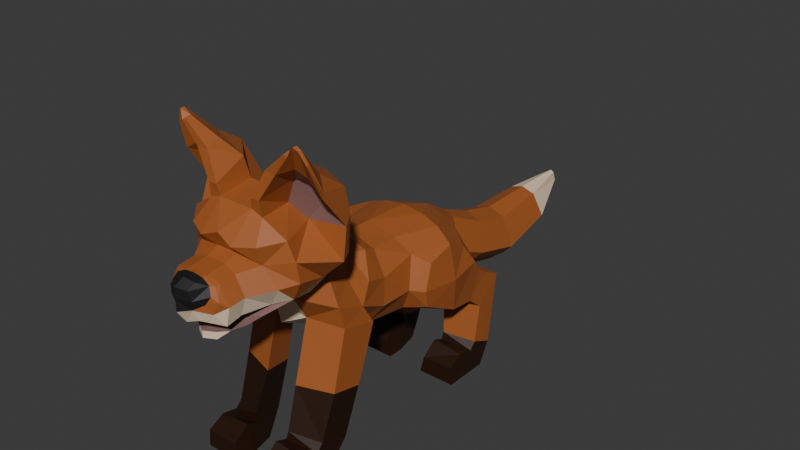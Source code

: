 # Source: fox.blend  (saved by Blender 4.2.66; exported with 4.5.12 LTS)
import bpy
from mathutils import Matrix  # noqa: F401  (used for matrix-valued properties, if any)

bpy.ops.wm.read_factory_settings(use_empty=True)
scene = bpy.context.scene
scene.name = 'Scene'

# ---- collections
col_collection = bpy.data.collections.new('Collection'); scene.collection.children.link(col_collection)

# ---- materials (node trees are filled in below, after node groups)
mat_dark = bpy.data.materials.new('Dark')
mat_dark.diffuse_color = (0.03741, 0.03741, 0.03741, 1.0)
mat_dark.roughness = 0.6
mat_material = bpy.data.materials.new('Material')
mat_material.alpha_threshold = 0.0
mat_material.roughness = 0.5
mat_material.line_color = (0.0, 0.0, 0.0, 1.0)
mat_light = bpy.data.materials.new('Light')
mat_light.diffuse_color = (0.8, 0.5921, 0.4262, 1.0)
mat_light.roughness = 0.6
mat_nose = bpy.data.materials.new('Nose')
mat_nose.diffuse_color = (0.008076, 0.008076, 0.008076, 1.0)
mat_nose.roughness = 0.6
mat_pads = bpy.data.materials.new('Pads')
mat_pads.diffuse_color = (0.233, 0.1036, 0.1446, 1.0)
mat_pads.roughness = 0.6

# ---- material node trees
mat_dark.use_nodes = True; mat_dark.node_tree.nodes.clear()
_N = mat_dark.node_tree.nodes; _L = mat_dark.node_tree.links
n0 = _N.new('ShaderNodeBsdfPrincipled'); n0.name = 'Principled BSDF'; n0.location = (0, 300)
n0.inputs[0].default_value = (0.3845, 0.1064, 0.02078, 1.0)
n0.inputs[2].default_value = 0.6
n0.inputs[5].default_value = (0.0, 0.0, 1.0)
n0.inputs[27].default_value = (0.0, 0.0, 0.0, 1.0)
n0.inputs[28].default_value = 1.0
n1 = _N.new('ShaderNodeOutputMaterial'); n1.name = 'Material Output'; n1.location = (300, 300)
_L.new(n0.outputs[0], n1.inputs[0])
n1.is_active_output = True
mat_material.use_nodes = True; mat_material.node_tree.nodes.clear()
_N = mat_material.node_tree.nodes; _L = mat_material.node_tree.links
n0 = _N.new('ShaderNodeOutputMaterial'); n0.name = 'Material Output'; n0.location = (300, 300)
n1 = _N.new('ShaderNodeBsdfPrincipled'); n1.name = 'Principled BSDF'; n1.location = (10, 300)
n1.inputs[0].default_value = (0.02317, 0.007804, 0.001832, 1.0)
n1.inputs[3].default_value = 1.45
_L.new(n1.outputs[0], n0.inputs[0])
n0.is_active_output = True
mat_light.use_nodes = True; mat_light.node_tree.nodes.clear()
_N = mat_light.node_tree.nodes; _L = mat_light.node_tree.links
n0 = _N.new('ShaderNodeBsdfPrincipled'); n0.name = 'Principled BSDF'; n0.location = (0, 300)
n0.inputs[0].default_value = (0.8, 0.6407, 0.4571, 1.0)
n0.inputs[2].default_value = 0.6
n0.inputs[5].default_value = (0.0, 0.0, 1.0)
n0.inputs[27].default_value = (0.0, 0.0, 0.0, 1.0)
n0.inputs[28].default_value = 1.0
n1 = _N.new('ShaderNodeOutputMaterial'); n1.name = 'Material Output'; n1.location = (300, 300)
_L.new(n0.outputs[0], n1.inputs[0])
n1.is_active_output = True
mat_nose.use_nodes = True; mat_nose.node_tree.nodes.clear()
_N = mat_nose.node_tree.nodes; _L = mat_nose.node_tree.links
n0 = _N.new('ShaderNodeBsdfPrincipled'); n0.name = 'Principled BSDF'; n0.location = (0, 300)
n0.inputs[0].default_value = (0.008076, 0.008076, 0.008076, 1.0)
n0.inputs[2].default_value = 0.6
n0.inputs[5].default_value = (0.0, 0.0, 1.0)
n0.inputs[27].default_value = (0.0, 0.0, 0.0, 1.0)
n0.inputs[28].default_value = 1.0
n1 = _N.new('ShaderNodeOutputMaterial'); n1.name = 'Material Output'; n1.location = (300, 300)
_L.new(n0.outputs[0], n1.inputs[0])
n1.is_active_output = True
mat_pads.use_nodes = True; mat_pads.node_tree.nodes.clear()
_N = mat_pads.node_tree.nodes; _L = mat_pads.node_tree.links
n0 = _N.new('ShaderNodeBsdfPrincipled'); n0.name = 'Principled BSDF'; n0.location = (0, 300)
n0.inputs[0].default_value = (0.2328, 0.1252, 0.1177, 1.0)
n0.inputs[2].default_value = 0.6
n0.inputs[5].default_value = (0.0, 0.0, 1.0)
n0.inputs[27].default_value = (0.0, 0.0, 0.0, 1.0)
n0.inputs[28].default_value = 1.0
n1 = _N.new('ShaderNodeOutputMaterial'); n1.name = 'Material Output'; n1.location = (300, 300)
_L.new(n0.outputs[0], n1.inputs[0])
n1.is_active_output = True

# ---- world
world_world = bpy.data.worlds.new('World'); scene.world = world_world
world_world.use_nodes = True; world_world.node_tree.nodes.clear()
_N = world_world.node_tree.nodes; _L = world_world.node_tree.links
n0 = _N.new('ShaderNodeOutputWorld'); n0.name = 'World Output'; n0.location = (300, 300)
n1 = _N.new('ShaderNodeBackground'); n1.name = 'Background'; n1.location = (10, 300)
n1.inputs[0].default_value = (0.05088, 0.05088, 0.05088, 1.0)
_L.new(n1.outputs[0], n0.inputs[0])
n0.is_active_output = True
world_world.color = (0.05088, 0.05088, 0.05088)
world_world.sun_shadow_jitter_overblur = 0.0

# ---- meshes
me_cube_001 = bpy.data.meshes.new('Cube.001')
me_cube_001.from_pydata([(1.23, -18.0, 27.38), (0.0, -19.01, 29.57), (0.0, -18.0, 27.38), (1.287, -14.21, 19.9), (0.0, -12.41, 19.74), (2.914, -12.41, 20.34), (2.072, -19.34, 28.79), (2.17, -16.47, 31.76), (0.0, -19.01, 29.57), (4.384, -18.28, 29.04), (3.582, -16.47, 31.26), (2.072, -19.34, 28.79), (4.278, -17.53, 26.83), (2.072, -19.34, 28.79), (1.23, -18.0, 27.38), (6.035, -15.31, 22.79), (7.159, -12.41, 24.42), (7.315, -15.59, 25.1), (4.278, -17.53, 26.83), (6.323, -16.06, 29.5), (4.384, -18.28, 29.04), (7.159, -12.41, 24.42), (5.183, -9.639, 22.8), (5.852, -9.639, 24.89), (1.287, -14.21, 19.9), (5.31, -12.41, 22.01), (6.035, -15.31, 22.79), (2.17, -12.41, 32.27), (2.754, -9.639, 30.75), (0.0, -9.639, 31.26), (5.31, -12.41, 22.01), (2.914, -12.41, 20.34), (5.183, -9.639, 22.8), (4.278, -17.53, 26.83), (7.315, -15.59, 25.1), (7.158, -15.86, 27.41), (4.747, -9.639, 29.3), (4.119, -7.515, 26.72), (3.509, -7.931, 28.48), (2.754, -9.639, 30.75), (3.509, -7.931, 28.48), (2.052, -7.931, 29.36), (0.0, -9.639, 31.26), (2.052, -7.931, 29.36), (0.0, -7.931, 29.58), (0.0, -12.41, 19.74), (2.142, -9.886, 16.6), (2.914, -12.41, 20.34), (2.914, -12.41, 20.34), (6.287, -9.316, 19.05), (5.183, -9.639, 22.8), (5.852, -9.639, 24.89), (4.471, -8.192, 23.39), (4.119, -7.189, 25.75), (1.697, -7.189, 25.52), (4.119, -7.515, 26.72), (4.119, -7.189, 25.75), (1.573, -7.189, 26.96), (3.509, -7.931, 28.48), (4.119, -7.515, 26.72), (1.573, -7.189, 26.96), (0.0, -7.931, 29.58), (2.052, -7.931, 29.36), (2.981, -6.659, 24.29), (1.697, -7.189, 25.52), (4.119, -7.189, 25.75), (1.573, -7.189, 26.96), (0.0, -7.189, 25.52), (0.0, -7.189, 26.96), (5.852, -9.639, 24.89), (4.119, -7.515, 26.72), (9.264, -10.86, 27.21), (9.264, -10.86, 27.21), (7.159, -12.41, 24.42), (5.852, -9.639, 24.89), (2.142, -9.886, 16.6), (6.171, -5.517, 17.47), (6.287, -9.316, 19.05), (4.119, -7.189, 25.75), (4.471, -8.192, 23.39), (2.981, -6.659, 24.29), (3.125, -4.377, 22.37), (5.056, -6.662, 20.99), (6.171, -4.535, 20.06), (5.056, -6.662, 20.99), (6.171, -5.517, 17.47), (6.171, -4.535, 20.06), (3.972, -2.167, 13.09), (6.166, 2.112, 15.93), (5.903, -1.871, 15.73), (7.623, 4.068, 19.02), (8.329, 7.699, 15.63), (7.533, 7.552, 19.91), (7.52, 3.622, 13.65), (8.329, 7.699, 15.63), (7.738, 3.094, 15.9), (7.618, 8.398, 11.13), (7.572, 12.37, 15.73), (8.329, 7.699, 15.63), (4.309, 12.81, 18.77), (2.73, 14.72, 15.74), (1.653, 15.89, 18.27), (4.309, 13.92, 16.02), (2.854, 14.44, 14.62), (2.73, 14.72, 15.74), (8.329, 7.699, 15.63), (6.975, 10.85, 18.16), (7.533, 7.552, 19.91), (3.152, -6.356, 14.08), (6.464, -6.762, 8.368), (3.112, -7.905, 8.163), (6.287, -9.316, 19.05), (2.142, -9.886, 16.6), (6.464, -8.71, 16.38), (6.171, -5.517, 17.47), (6.464, -8.71, 16.38), (6.464, -4.259, 15.14), (6.464, -4.259, 15.14), (3.152, -6.356, 14.08), (6.171, -5.517, 17.47), (2.103, -11.91, 9.134), (6.231, -12.42, 3.838), (6.464, -10.57, 9.231), (6.464, -8.71, 16.38), (6.464, -6.762, 8.368), (6.464, -4.259, 15.14), (3.152, -6.356, 14.08), (2.103, -11.91, 9.134), (2.142, -9.886, 16.6), (2.142, -9.886, 16.6), (6.464, -10.57, 9.231), (6.464, -8.71, 16.38), (6.231, -12.42, 3.838), (6.454, -11.43, 0.1327), (6.231, -8.813, 2.592), (2.103, -11.91, 9.134), (2.908, -9.893, 2.966), (2.465, -13.68, 4.277), (3.112, -7.905, 8.163), (6.231, -8.813, 2.592), (2.908, -9.893, 2.966), (6.464, -10.57, 9.231), (6.231, -8.813, 2.592), (6.464, -6.762, 8.368), (2.237, -13.85, 3.249), (6.231, -15.25, 3.392), (6.231, -13.22, 2.935), (2.465, -13.68, 4.277), (6.231, -13.22, 2.935), (6.231, -12.42, 3.838), (2.908, -9.893, 2.966), (2.237, -13.85, 3.249), (2.465, -13.68, 4.277), (2.908, -9.893, 2.966), (6.454, -11.43, 0.1327), (2.393, -11.96, 0.1327), (6.454, -15.25, 0.1327), (1.684, -17.24, 0.1327), (1.684, -15.25, 0.1327), (2.237, -13.85, 3.249), (1.684, -15.25, 0.1327), (2.237, -15.25, 3.864), (2.393, -11.96, 0.1327), (6.231, -13.22, 2.935), (6.454, -15.25, 0.1327), (6.454, -11.43, 0.1327), (2.237, -17.24, 2.36), (6.454, -17.24, 0.1327), (6.231, -17.24, 2.333), (6.454, -15.25, 0.1327), (6.231, -17.24, 2.333), (6.454, -17.24, 0.1327), (6.231, -15.25, 3.392), (2.237, -17.24, 2.36), (6.231, -17.24, 2.333), (1.684, -15.25, 0.1327), (2.237, -17.24, 2.36), (2.237, -15.25, 3.864), (7.618, 8.398, 11.13), (4.621, 2.866, 12.85), (3.253, 8.262, 10.14), (7.623, 4.068, 19.02), (6.166, 2.112, 15.93), (7.738, 3.094, 15.9), (7.52, 3.622, 13.65), (6.166, 2.112, 15.93), (4.621, 2.866, 12.85), (6.975, 10.85, 18.16), (4.993, 8.496, 21.03), (7.533, 7.552, 19.91), (7.618, 8.398, 11.13), (3.74, 13.72, 14.01), (7.303, 13.59, 14.06), (7.533, 7.552, 19.91), (5.421, 3.305, 19.74), (7.623, 4.068, 19.02), (7.572, 12.37, 15.73), (4.309, 12.81, 18.77), (6.975, 10.85, 18.16), (7.303, 13.59, 14.06), (4.309, 13.92, 16.02), (7.572, 12.37, 15.73), (7.193, 14.15, 8.77), (3.195, 12.45, 4.277), (6.96, 13.72, 3.838), (6.96, 16.47, 2.592), (6.96, 12.91, 2.935), (7.183, 14.71, 0.1327), (2.832, 12.81, 8.867), (3.637, 16.34, 2.966), (3.195, 12.45, 4.277), (7.193, 17.41, 11.87), (3.637, 16.34, 2.966), (3.841, 17.21, 12.07), (7.193, 14.15, 8.77), (6.96, 16.47, 2.592), (7.193, 17.41, 11.87), (2.966, 12.28, 3.249), (6.96, 10.89, 3.392), (6.96, 12.91, 2.935), (3.195, 12.45, 4.277), (6.96, 12.91, 2.935), (6.96, 13.72, 3.838), (3.637, 16.34, 2.966), (2.966, 12.28, 3.249), (3.195, 12.45, 4.277), (3.637, 16.34, 2.966), (7.183, 14.71, 0.1327), (3.123, 14.17, 0.1327), (7.183, 10.89, 0.1327), (2.413, 8.895, 0.1327), (2.413, 10.89, 0.1327), (2.966, 12.28, 3.249), (2.413, 10.89, 0.1327), (2.966, 10.89, 3.864), (3.123, 14.17, 0.1327), (6.96, 12.91, 2.935), (7.183, 10.89, 0.1327), (7.183, 14.71, 0.1327), (2.966, 8.895, 2.36), (7.183, 8.895, 0.1327), (6.96, 8.895, 2.333), (7.183, 10.89, 0.1327), (6.96, 8.895, 2.333), (7.183, 8.895, 0.1327), (6.96, 10.89, 3.392), (2.966, 8.895, 2.36), (6.96, 8.895, 2.333), (2.413, 10.89, 0.1327), (2.966, 8.895, 2.36), (2.966, 10.89, 3.864), (2.832, 12.81, 8.867), (7.193, 12.16, 10.39), (2.832, 12.52, 9.725), (2.832, 12.81, 8.867), (3.841, 15.42, 13.2), (3.841, 17.21, 12.07), (3.841, 17.21, 12.07), (7.193, 15.08, 13.02), (7.193, 17.41, 11.87), (7.193, 14.15, 8.77), (7.193, 15.08, 13.02), (7.193, 12.16, 10.39), (3.253, 8.262, 10.14), (7.193, 12.16, 10.39), (7.618, 8.398, 11.13), (7.193, 12.16, 10.39), (7.303, 13.59, 14.06), (7.618, 8.398, 11.13), (3.74, 13.72, 14.01), (7.193, 15.08, 13.02), (3.841, 15.42, 13.2), (3.74, 13.72, 14.01), (2.832, 12.52, 9.725), (3.253, 8.262, 10.14), (7.159, -12.41, 24.42), (7.158, -15.86, 27.41), (7.315, -15.59, 25.1), (2.73, 14.72, 15.74), (2.178, 20.59, 16.0), (1.653, 15.89, 18.27), (2.854, 14.44, 14.62), (3.684, 19.37, 12.6), (2.73, 14.72, 15.74), (2.463, 18.94, 11.39), (3.684, 25.77, 10.88), (3.684, 19.37, 12.6), (2.178, 25.78, 14.62), (2.979, 33.7, 12.07), (1.713, 33.27, 14.98), (3.684, 25.77, 10.88), (1.952, 33.86, 11.03), (2.979, 33.7, 12.07), (3.684, 19.37, 12.6), (2.178, 25.78, 14.62), (2.178, 20.59, 16.0), (-1.23, -18.0, 27.38), (-1.287, -14.21, 19.9), (0.0, -12.41, 19.74), (0.0, -14.21, 19.9), (-2.17, -16.47, 31.76), (-2.072, -19.34, 28.79), (0.0, -19.01, 29.57), (-3.582, -16.47, 31.26), (-4.384, -18.28, 29.04), (-2.072, -19.34, 28.79), (-2.072, -19.34, 28.79), (-4.278, -17.53, 26.83), (-1.23, -18.0, 27.38), (-7.159, -12.41, 24.42), (-6.035, -15.31, 22.79), (-7.315, -15.59, 25.1), (-4.278, -17.53, 26.83), (-6.323, -16.06, 29.5), (-7.158, -15.86, 27.41), (-7.159, -12.41, 24.42), (-5.183, -9.639, 22.8), (-5.31, -12.41, 22.01), (-5.31, -12.41, 22.01), (-1.287, -14.21, 19.9), (-6.035, -15.31, 22.79), (-2.17, -12.41, 32.27), (0.0, -9.639, 31.26), (-2.754, -9.639, 30.75), (-5.31, -12.41, 22.01), (-5.183, -9.639, 22.8), (-2.914, -12.41, 20.34), (-4.278, -17.53, 26.83), (-7.158, -15.86, 27.41), (-7.315, -15.59, 25.1), (-4.747, -9.639, 29.3), (-4.119, -7.515, 26.72), (-9.264, -10.86, 27.21), (-2.754, -9.639, 30.75), (-3.509, -7.931, 28.48), (-4.747, -9.639, 29.3), (0.0, -9.639, 31.26), (-2.052, -7.931, 29.36), (-2.754, -9.639, 30.75), (-2.142, -9.886, 16.6), (0.0, -12.41, 19.74), (-2.914, -12.41, 20.34), (-6.287, -9.316, 19.05), (-2.914, -12.41, 20.34), (-5.183, -9.639, 22.8), (-5.852, -9.639, 24.89), (-4.471, -8.192, 23.39), (-5.183, -9.639, 22.8), (-1.697, -7.189, 25.52), (-4.119, -7.515, 26.72), (-1.573, -7.189, 26.96), (-3.509, -7.931, 28.48), (-1.573, -7.189, 26.96), (-4.119, -7.515, 26.72), (-1.573, -7.189, 26.96), (0.0, -7.931, 29.58), (0.0, -7.189, 26.96), (-2.981, -6.659, 24.29), (-4.119, -7.189, 25.75), (-1.697, -7.189, 25.52), (-1.573, -7.189, 26.96), (-1.697, -7.189, 25.52), (-4.119, -7.515, 26.72), (-5.852, -9.639, 24.89), (-9.264, -10.86, 27.21), (-9.264, -10.86, 27.21), (-5.852, -9.639, 24.89), (-7.159, -12.41, 24.42), (-6.171, -5.517, 17.47), (-2.142, -9.886, 16.6), (-6.287, -9.316, 19.05), (-4.119, -7.189, 25.75), (-2.981, -6.659, 24.29), (-4.471, -8.192, 23.39), (-3.125, -4.377, 22.37), (-6.171, -4.535, 20.06), (-5.056, -6.662, 20.99), (-5.056, -6.662, 20.99), (-6.171, -5.517, 17.47), (-6.287, -9.316, 19.05), (-6.166, 2.112, 15.93), (-3.972, -2.167, 13.09), (-5.903, -1.871, 15.73), (-7.623, 4.068, 19.02), (-8.329, 7.699, 15.63), (-7.738, 3.094, 15.9), (-8.329, 7.699, 15.63), (-7.52, 3.622, 13.65), (-7.738, 3.094, 15.9), (-7.572, 12.37, 15.73), (-7.618, 8.398, 11.13), (-8.329, 7.699, 15.63), (-4.309, 12.81, 18.77), (-2.73, 14.72, 15.74), (-4.309, 13.92, 16.02), (-4.309, 13.92, 16.02), (-2.854, 14.44, 14.62), (-3.74, 13.72, 14.01), (-6.975, 10.85, 18.16), (-8.329, 7.699, 15.63), (-7.533, 7.552, 19.91), (-3.152, -6.356, 14.08), (-6.464, -6.762, 8.368), (-6.464, -4.259, 15.14), (-6.287, -9.316, 19.05), (-6.464, -8.71, 16.38), (-2.142, -9.886, 16.6), (-6.464, -8.71, 16.38), (-6.171, -5.517, 17.47), (-6.464, -4.259, 15.14), (-6.464, -4.259, 15.14), (-6.171, -5.517, 17.47), (-3.152, -6.356, 14.08), (-6.231, -12.42, 3.838), (-2.103, -11.91, 9.134), (-6.464, -10.57, 9.231), (-6.464, -6.762, 8.368), (-6.464, -8.71, 16.38), (-6.464, -4.259, 15.14), (-2.103, -11.91, 9.134), (-3.152, -6.356, 14.08), (-2.142, -9.886, 16.6), (-6.464, -10.57, 9.231), (-2.142, -9.886, 16.6), (-6.464, -8.71, 16.38), (-6.454, -11.43, 0.1327), (-6.231, -12.42, 3.838), (-6.231, -8.813, 2.592), (-2.103, -11.91, 9.134), (-2.908, -9.893, 2.966), (-3.112, -7.905, 8.163), (-3.112, -7.905, 8.163), (-6.231, -8.813, 2.592), (-6.464, -6.762, 8.368), (-6.231, -8.813, 2.592), (-6.464, -10.57, 9.231), (-6.464, -6.762, 8.368), (-6.231, -15.25, 3.392), (-2.237, -13.85, 3.249), (-6.231, -13.22, 2.935), (-6.231, -13.22, 2.935), (-2.465, -13.68, 4.277), (-6.231, -12.42, 3.838), (-2.237, -13.85, 3.249), (-2.908, -9.893, 2.966), (-2.465, -13.68, 4.277), (-2.908, -9.893, 2.966), (-6.454, -11.43, 0.1327), (-6.231, -8.813, 2.592), (-1.684, -17.24, 0.1327), (-6.454, -15.25, 0.1327), (-1.684, -15.25, 0.1327), (-2.237, -13.85, 3.249), (-1.684, -15.25, 0.1327), (-2.393, -11.96, 0.1327), (-2.393, -11.96, 0.1327), (-6.454, -11.43, 0.1327), (-6.454, -15.25, 0.1327), (-6.231, -13.22, 2.935), (-6.454, -11.43, 0.1327), (-2.237, -17.24, 2.36), (-6.454, -17.24, 0.1327), (-1.684, -17.24, 0.1327), (-6.454, -15.25, 0.1327), (-6.231, -17.24, 2.333), (-6.231, -15.25, 3.392), (-6.231, -15.25, 3.392), (-2.237, -17.24, 2.36), (-2.237, -15.25, 3.864), (-2.237, -17.24, 2.36), (-1.684, -15.25, 0.1327), (-2.237, -15.25, 3.864), (-7.618, 8.398, 11.13), (-4.621, 2.866, 12.85), (-7.52, 3.622, 13.65), (-6.166, 2.112, 15.93), (-7.623, 4.068, 19.02), (-7.738, 3.094, 15.9), (-7.52, 3.622, 13.65), (-6.166, 2.112, 15.93), (-7.738, 3.094, 15.9), (-4.993, 8.496, 21.03), (-6.975, 10.85, 18.16), (-7.533, 7.552, 19.91), (-3.74, 13.72, 14.01), (-7.618, 8.398, 11.13), (-7.303, 13.59, 14.06), (-5.421, 3.305, 19.74), (-7.533, 7.552, 19.91), (-7.623, 4.068, 19.02), (-4.309, 12.81, 18.77), (-7.572, 12.37, 15.73), (-6.975, 10.85, 18.16), (-4.309, 13.92, 16.02), (-7.303, 13.59, 14.06), (-7.572, 12.37, 15.73), (-7.193, 14.15, 8.77), (-3.195, 12.45, 4.277), (-2.832, 12.81, 8.867), (-6.96, 16.47, 2.592), (-6.96, 12.91, 2.935), (-6.96, 13.72, 3.838), (-2.832, 12.81, 8.867), (-3.637, 16.34, 2.966), (-3.841, 17.21, 12.07), (-3.637, 16.34, 2.966), (-7.193, 17.41, 11.87), (-3.841, 17.21, 12.07), (-6.96, 16.47, 2.592), (-7.193, 14.15, 8.77), (-7.193, 17.41, 11.87), (-6.96, 10.89, 3.392), (-2.966, 12.28, 3.249), (-6.96, 12.91, 2.935), (-6.96, 12.91, 2.935), (-3.195, 12.45, 4.277), (-6.96, 13.72, 3.838), (-2.966, 12.28, 3.249), (-3.637, 16.34, 2.966), (-3.195, 12.45, 4.277), (-3.637, 16.34, 2.966), (-7.183, 14.71, 0.1327), (-6.96, 16.47, 2.592), (-2.413, 8.895, 0.1327), (-7.183, 10.89, 0.1327), (-2.413, 10.89, 0.1327), (-2.966, 12.28, 3.249), (-2.413, 10.89, 0.1327), (-3.123, 14.17, 0.1327), (-3.123, 14.17, 0.1327), (-7.183, 14.71, 0.1327), (-7.183, 10.89, 0.1327), (-6.96, 12.91, 2.935), (-7.183, 14.71, 0.1327), (-2.966, 8.895, 2.36), (-7.183, 8.895, 0.1327), (-2.413, 8.895, 0.1327), (-7.183, 10.89, 0.1327), (-6.96, 8.895, 2.333), (-6.96, 10.89, 3.392), (-6.96, 10.89, 3.392), (-2.966, 8.895, 2.36), (-2.966, 10.89, 3.864), (-2.966, 8.895, 2.36), (-2.413, 10.89, 0.1327), (-2.966, 10.89, 3.864), (-2.832, 12.81, 8.867), (-7.193, 12.16, 10.39), (-7.193, 14.15, 8.77), (-3.841, 15.42, 13.2), (-2.832, 12.81, 8.867), (-3.841, 17.21, 12.07), (-7.193, 15.08, 13.02), (-3.841, 17.21, 12.07), (-7.193, 17.41, 11.87), (-7.193, 14.15, 8.77), (-7.193, 15.08, 13.02), (-7.193, 17.41, 11.87), (-3.253, 8.262, 10.14), (-7.193, 12.16, 10.39), (-2.832, 12.52, 9.725), (-7.303, 13.59, 14.06), (-7.193, 12.16, 10.39), (-7.618, 8.398, 11.13), (-7.193, 15.08, 13.02), (-3.74, 13.72, 14.01), (-3.841, 15.42, 13.2), (-3.74, 13.72, 14.01), (-2.832, 12.52, 9.725), (-3.841, 15.42, 13.2), (-7.159, -12.41, 24.42), (-7.315, -15.59, 25.1), (-7.158, -15.86, 27.41), (-2.178, 20.59, 16.0), (-2.73, 14.72, 15.74), (-1.653, 15.89, 18.27), (-3.684, 19.37, 12.6), (-2.854, 14.44, 14.62), (-2.73, 14.72, 15.74), (-3.684, 25.77, 10.88), (-2.463, 18.94, 11.39), (-3.684, 19.37, 12.6), (-2.178, 25.78, 14.62), (-2.979, 33.7, 12.07), (-3.684, 25.77, 10.88), (-3.684, 25.77, 10.88), (-1.952, 33.86, 11.03), (-2.463, 25.77, 9.559), (-2.178, 25.78, 14.62), (-3.684, 19.37, 12.6), (-2.178, 20.59, 16.0), (1.23, -18.0, 27.38), (2.072, -19.34, 28.79), (0.0, -19.01, 29.57), (1.287, -14.21, 19.9), (2.072, -19.34, 28.79), (3.582, -16.47, 31.26), (2.17, -16.47, 31.76), (4.384, -18.28, 29.04), (6.323, -16.06, 29.5), (3.582, -16.47, 31.26), (4.278, -17.53, 26.83), (4.384, -18.28, 29.04), (2.072, -19.34, 28.79), (6.035, -15.31, 22.79), (5.31, -12.41, 22.01), (7.159, -12.41, 24.42), (4.278, -17.53, 26.83), (7.158, -15.86, 27.41), (6.323, -16.06, 29.5), (7.159, -12.41, 24.42), (5.31, -12.41, 22.01), (5.183, -9.639, 22.8), (1.287, -14.21, 19.9), (2.914, -12.41, 20.34), (5.31, -12.41, 22.01), (4.747, -9.639, 29.3), (9.264, -10.86, 27.21), (4.119, -7.515, 26.72), (2.754, -9.639, 30.75), (4.747, -9.639, 29.3), (3.509, -7.931, 28.48), (0.0, -9.639, 31.26), (2.754, -9.639, 30.75), (2.052, -7.931, 29.36), (0.0, -12.41, 19.74), (0.0, -11.45, 15.91), (2.142, -9.886, 16.6), (2.914, -12.41, 20.34), (2.142, -9.886, 16.6), (6.287, -9.316, 19.05), (5.852, -9.639, 24.89), (5.183, -9.639, 22.8), (4.471, -8.192, 23.39), (1.697, -7.189, 25.52), (1.573, -7.189, 26.96), (4.119, -7.515, 26.72), (1.573, -7.189, 26.96), (2.052, -7.931, 29.36), (3.509, -7.931, 28.48), (1.573, -7.189, 26.96), (1.697, -7.189, 25.52), (5.852, -9.639, 24.89), (4.119, -7.189, 25.75), (4.119, -7.515, 26.72), (2.142, -9.886, 16.6), (3.152, -6.356, 14.08), (6.171, -5.517, 17.47), (5.056, -6.662, 20.99), (6.287, -9.316, 19.05), (6.171, -5.517, 17.47), (3.972, -2.167, 13.09), (4.621, 2.866, 12.85), (6.166, 2.112, 15.93), (7.623, 4.068, 19.02), (7.738, 3.094, 15.9), (8.329, 7.699, 15.63), (7.52, 3.622, 13.65), (7.618, 8.398, 11.13), (8.329, 7.699, 15.63), (7.618, 8.398, 11.13), (7.303, 13.59, 14.06), (7.572, 12.37, 15.73), (4.309, 12.81, 18.77), (4.309, 13.92, 16.02), (2.73, 14.72, 15.74), (4.309, 13.92, 16.02), (3.74, 13.72, 14.01), (2.854, 14.44, 14.62), (8.329, 7.699, 15.63), (7.572, 12.37, 15.73), (6.975, 10.85, 18.16), (3.152, -6.356, 14.08), (6.464, -4.259, 15.14), (6.464, -6.762, 8.368), (6.171, -5.517, 17.47), (6.287, -9.316, 19.05), (6.464, -8.71, 16.38), (2.103, -11.91, 9.134), (2.465, -13.68, 4.277), (6.231, -12.42, 3.838), (6.464, -10.57, 9.231), (3.152, -6.356, 14.08), (3.112, -7.905, 8.163), (2.103, -11.91, 9.134), (2.142, -9.886, 16.6), (2.103, -11.91, 9.134), (6.464, -10.57, 9.231), (6.231, -12.42, 3.838), (6.231, -13.22, 2.935), (6.454, -11.43, 0.1327), (2.103, -11.91, 9.134), (3.112, -7.905, 8.163), (2.908, -9.893, 2.966), (3.112, -7.905, 8.163), (6.464, -6.762, 8.368), (6.231, -8.813, 2.592), (6.464, -10.57, 9.231), (6.231, -12.42, 3.838), (6.231, -8.813, 2.592), (2.237, -13.85, 3.249), (2.237, -15.25, 3.864), (6.231, -15.25, 3.392), (2.465, -13.68, 4.277), (2.237, -13.85, 3.249), (6.231, -13.22, 2.935), (2.908, -9.893, 2.966), (2.393, -11.96, 0.1327), (2.237, -13.85, 3.249), (2.908, -9.893, 2.966), (6.231, -8.813, 2.592), (6.454, -11.43, 0.1327), (6.454, -17.24, 0.1327), (2.237, -13.85, 3.249), (2.393, -11.96, 0.1327), (1.684, -15.25, 0.1327), (6.454, -11.43, 0.1327), (6.231, -13.22, 2.935), (6.231, -15.25, 3.392), (6.454, -15.25, 0.1327), (1.684, -17.24, 0.1327), (6.454, -15.25, 0.1327), (6.231, -15.25, 3.392), (6.231, -17.24, 2.333), (6.231, -15.25, 3.392), (2.237, -15.25, 3.864), (2.237, -17.24, 2.36), (1.684, -15.25, 0.1327), (1.684, -17.24, 0.1327), (2.237, -17.24, 2.36), (7.618, 8.398, 11.13), (7.52, 3.622, 13.65), (4.621, 2.866, 12.85), (7.623, 4.068, 19.02), (5.421, 3.305, 19.74), (6.166, 2.112, 15.93), (7.52, 3.622, 13.65), (7.738, 3.094, 15.9), (6.166, 2.112, 15.93), (6.975, 10.85, 18.16), (4.309, 12.81, 18.77), (4.993, 8.496, 21.03), (7.618, 8.398, 11.13), (3.253, 8.262, 10.14), (3.74, 13.72, 14.01), (7.533, 7.552, 19.91), (4.993, 8.496, 21.03), (5.421, 3.305, 19.74), (7.572, 12.37, 15.73), (4.309, 13.92, 16.02), (4.309, 12.81, 18.77), (7.303, 13.59, 14.06), (3.74, 13.72, 14.01), (4.309, 13.92, 16.02), (7.193, 14.15, 8.77), (2.832, 12.81, 8.867), (3.195, 12.45, 4.277), (6.96, 16.47, 2.592), (6.96, 13.72, 3.838), (6.96, 12.91, 2.935), (2.832, 12.81, 8.867), (3.841, 17.21, 12.07), (3.637, 16.34, 2.966), (7.193, 17.41, 11.87), (6.96, 16.47, 2.592), (3.637, 16.34, 2.966), (7.193, 14.15, 8.77), (6.96, 13.72, 3.838), (6.96, 16.47, 2.592), (2.966, 12.28, 3.249), (2.966, 10.89, 3.864), (6.96, 10.89, 3.392), (3.195, 12.45, 4.277), (2.966, 12.28, 3.249), (6.96, 12.91, 2.935), (3.637, 16.34, 2.966), (3.123, 14.17, 0.1327), (2.966, 12.28, 3.249), (3.637, 16.34, 2.966), (6.96, 16.47, 2.592), (7.183, 14.71, 0.1327), (7.183, 8.895, 0.1327), (2.966, 12.28, 3.249), (3.123, 14.17, 0.1327), (2.413, 10.89, 0.1327), (7.183, 14.71, 0.1327), (6.96, 12.91, 2.935), (6.96, 10.89, 3.392), (7.183, 10.89, 0.1327), (2.413, 8.895, 0.1327), (7.183, 10.89, 0.1327), (6.96, 10.89, 3.392), (6.96, 8.895, 2.333), (6.96, 10.89, 3.392), (2.966, 10.89, 3.864), (2.966, 8.895, 2.36), (2.413, 10.89, 0.1327), (2.413, 8.895, 0.1327), (2.966, 8.895, 2.36), (2.832, 12.81, 8.867), (7.193, 14.15, 8.77), (7.193, 12.16, 10.39), (2.832, 12.81, 8.867), (2.832, 12.52, 9.725), (3.841, 15.42, 13.2), (3.841, 17.21, 12.07), (3.841, 15.42, 13.2), (7.193, 15.08, 13.02), (7.193, 17.41, 11.87), (3.253, 8.262, 10.14), (2.832, 12.52, 9.725), (7.193, 12.16, 10.39), (7.193, 12.16, 10.39), (7.193, 15.08, 13.02), (7.303, 13.59, 14.06), (3.74, 13.72, 14.01), (7.303, 13.59, 14.06), (7.193, 15.08, 13.02), (3.74, 13.72, 14.01), (3.841, 15.42, 13.2), (2.832, 12.52, 9.725), (2.73, 14.72, 15.74), (3.684, 19.37, 12.6), (2.178, 20.59, 16.0), (2.854, 14.44, 14.62), (2.463, 18.94, 11.39), (3.684, 19.37, 12.6), (2.463, 18.94, 11.39), (2.463, 25.77, 9.559), (3.684, 25.77, 10.88), (2.178, 25.78, 14.62), (3.684, 25.77, 10.88), (2.979, 33.7, 12.07), (3.684, 25.77, 10.88), (2.463, 25.77, 9.559), (1.952, 33.86, 11.03), (3.684, 19.37, 12.6), (3.684, 25.77, 10.88), (2.178, 25.78, 14.62), (0.0, -19.01, 29.57), (-2.072, -19.34, 28.79), (-1.23, -18.0, 27.38), (-1.287, -14.21, 19.9), (-2.914, -12.41, 20.34), (0.0, -12.41, 19.74), (-2.17, -16.47, 31.76), (-3.582, -16.47, 31.26), (-2.072, -19.34, 28.79), (-3.582, -16.47, 31.26), (-6.323, -16.06, 29.5), (-4.384, -18.28, 29.04), (-2.072, -19.34, 28.79), (-4.384, -18.28, 29.04), (-4.278, -17.53, 26.83), (-7.159, -12.41, 24.42), (-5.31, -12.41, 22.01), (-6.035, -15.31, 22.79), (-4.278, -17.53, 26.83), (-4.384, -18.28, 29.04), (-6.323, -16.06, 29.5), (-7.159, -12.41, 24.42), (-5.852, -9.639, 24.89), (-5.183, -9.639, 22.8), (-5.31, -12.41, 22.01), (-2.914, -12.41, 20.34), (-1.287, -14.21, 19.9), (-4.747, -9.639, 29.3), (-3.509, -7.931, 28.48), (-4.119, -7.515, 26.72), (-2.754, -9.639, 30.75), (-2.052, -7.931, 29.36), (-3.509, -7.931, 28.48), (0.0, -9.639, 31.26), (0.0, -7.931, 29.58), (-2.052, -7.931, 29.36), (-2.142, -9.886, 16.6), (0.0, -11.45, 15.91), (0.0, -12.41, 19.74), (-6.287, -9.316, 19.05), (-2.142, -9.886, 16.6), (-2.914, -12.41, 20.34), (-5.852, -9.639, 24.89), (-4.119, -7.189, 25.75), (-4.471, -8.192, 23.39), (-1.697, -7.189, 25.52), (-4.119, -7.189, 25.75), (-4.119, -7.515, 26.72), (-3.509, -7.931, 28.48), (-2.052, -7.931, 29.36), (-1.573, -7.189, 26.96), (-1.573, -7.189, 26.96), (-2.052, -7.931, 29.36), (0.0, -7.931, 29.58), (-4.119, -7.515, 26.72), (-4.119, -7.189, 25.75), (-5.852, -9.639, 24.89), (-6.171, -5.517, 17.47), (-3.152, -6.356, 14.08), (-2.142, -9.886, 16.6), (-5.056, -6.662, 20.99), (-6.171, -4.535, 20.06), (-6.171, -5.517, 17.47), (-6.166, 2.112, 15.93), (-4.621, 2.866, 12.85), (-3.972, -2.167, 13.09), (-7.623, 4.068, 19.02), (-7.533, 7.552, 19.91), (-8.329, 7.699, 15.63), (-8.329, 7.699, 15.63), (-7.618, 8.398, 11.13), (-7.52, 3.622, 13.65), (-7.572, 12.37, 15.73), (-7.303, 13.59, 14.06), (-7.618, 8.398, 11.13), (-4.309, 12.81, 18.77), (-1.653, 15.89, 18.27), (-2.73, 14.72, 15.74), (-4.309, 13.92, 16.02), (-2.73, 14.72, 15.74), (-2.854, 14.44, 14.62), (-6.975, 10.85, 18.16), (-7.572, 12.37, 15.73), (-8.329, 7.699, 15.63), (-3.152, -6.356, 14.08), (-3.112, -7.905, 8.163), (-6.464, -6.762, 8.368), (-6.464, -8.71, 16.38), (-6.287, -9.316, 19.05), (-6.171, -5.517, 17.47), (-6.231, -12.42, 3.838), (-2.465, -13.68, 4.277), (-2.103, -11.91, 9.134), (-6.464, -10.57, 9.231), (-2.103, -11.91, 9.134), (-3.112, -7.905, 8.163), (-3.152, -6.356, 14.08), (-6.464, -10.57, 9.231), (-2.103, -11.91, 9.134), (-2.142, -9.886, 16.6), (-6.454, -11.43, 0.1327), (-6.231, -13.22, 2.935), (-6.231, -12.42, 3.838), (-2.103, -11.91, 9.134), (-2.465, -13.68, 4.277), (-2.908, -9.893, 2.966), (-3.112, -7.905, 8.163), (-2.908, -9.893, 2.966), (-6.231, -8.813, 2.592), (-6.231, -8.813, 2.592), (-6.231, -12.42, 3.838), (-6.464, -10.57, 9.231), (-6.231, -15.25, 3.392), (-2.237, -15.25, 3.864), (-2.237, -13.85, 3.249), (-6.231, -13.22, 2.935), (-2.237, -13.85, 3.249), (-2.465, -13.68, 4.277), (-2.237, -13.85, 3.249), (-2.393, -11.96, 0.1327), (-2.908, -9.893, 2.966), (-2.908, -9.893, 2.966), (-2.393, -11.96, 0.1327), (-6.454, -11.43, 0.1327), (-6.454, -17.24, 0.1327), (-2.237, -13.85, 3.249), (-2.237, -15.25, 3.864), (-1.684, -15.25, 0.1327), (-6.454, -15.25, 0.1327), (-6.231, -15.25, 3.392), (-6.231, -13.22, 2.935), (-6.231, -17.24, 2.333), (-6.454, -15.25, 0.1327), (-6.454, -17.24, 0.1327), (-6.231, -17.24, 2.333), (-6.231, -15.25, 3.392), (-6.231, -17.24, 2.333), (-2.237, -17.24, 2.36), (-2.237, -17.24, 2.36), (-1.684, -17.24, 0.1327), (-1.684, -15.25, 0.1327), (-7.618, 8.398, 11.13), (-3.253, 8.262, 10.14), (-4.621, 2.866, 12.85), (-6.166, 2.112, 15.93), (-5.421, 3.305, 19.74), (-7.623, 4.068, 19.02), (-7.52, 3.622, 13.65), (-4.621, 2.866, 12.85), (-6.166, 2.112, 15.93), (-4.993, 8.496, 21.03), (-4.309, 12.81, 18.77), (-6.975, 10.85, 18.16), (-3.74, 13.72, 14.01), (-3.253, 8.262, 10.14), (-7.618, 8.398, 11.13), (-5.421, 3.305, 19.74), (-4.993, 8.496, 21.03), (-7.533, 7.552, 19.91), (-4.309, 12.81, 18.77), (-4.309, 13.92, 16.02), (-7.572, 12.37, 15.73), (-4.309, 13.92, 16.02), (-3.74, 13.72, 14.01), (-7.303, 13.59, 14.06), (-7.193, 14.15, 8.77), (-6.96, 13.72, 3.838), (-3.195, 12.45, 4.277), (-6.96, 16.47, 2.592), (-7.183, 14.71, 0.1327), (-6.96, 12.91, 2.935), (-2.832, 12.81, 8.867), (-3.195, 12.45, 4.277), (-3.637, 16.34, 2.966), (-3.637, 16.34, 2.966), (-6.96, 16.47, 2.592), (-7.193, 17.41, 11.87), (-6.96, 16.47, 2.592), (-6.96, 13.72, 3.838), (-7.193, 14.15, 8.77), (-6.96, 10.89, 3.392), (-2.966, 10.89, 3.864), (-2.966, 12.28, 3.249), (-6.96, 12.91, 2.935), (-2.966, 12.28, 3.249), (-3.195, 12.45, 4.277), (-2.966, 12.28, 3.249), (-3.123, 14.17, 0.1327), (-3.637, 16.34, 2.966), (-3.637, 16.34, 2.966), (-3.123, 14.17, 0.1327), (-7.183, 14.71, 0.1327), (-7.183, 8.895, 0.1327), (-2.966, 12.28, 3.249), (-2.966, 10.89, 3.864), (-2.413, 10.89, 0.1327), (-7.183, 10.89, 0.1327), (-6.96, 10.89, 3.392), (-6.96, 12.91, 2.935), (-6.96, 8.895, 2.333), (-7.183, 10.89, 0.1327), (-7.183, 8.895, 0.1327), (-6.96, 8.895, 2.333), (-6.96, 10.89, 3.392), (-6.96, 8.895, 2.333), (-2.966, 8.895, 2.36), (-2.966, 8.895, 2.36), (-2.413, 8.895, 0.1327), (-2.413, 10.89, 0.1327), (-2.832, 12.81, 8.867), (-2.832, 12.52, 9.725), (-7.193, 12.16, 10.39), (-3.841, 15.42, 13.2), (-2.832, 12.52, 9.725), (-2.832, 12.81, 8.867), (-7.193, 15.08, 13.02), (-3.841, 15.42, 13.2), (-3.841, 17.21, 12.07), (-7.193, 12.16, 10.39), (-3.253, 8.262, 10.14), (-7.618, 8.398, 11.13), (-7.193, 12.16, 10.39), (-7.303, 13.59, 14.06), (-7.193, 15.08, 13.02), (-7.193, 12.16, 10.39), (-7.193, 15.08, 13.02), (-7.303, 13.59, 14.06), (-3.74, 13.72, 14.01), (-3.74, 13.72, 14.01), (-3.253, 8.262, 10.14), (-2.832, 12.52, 9.725), (-2.178, 20.59, 16.0), (-3.684, 19.37, 12.6), (-2.73, 14.72, 15.74), (-3.684, 19.37, 12.6), (-2.463, 18.94, 11.39), (-2.854, 14.44, 14.62), (-3.684, 25.77, 10.88), (-2.463, 25.77, 9.559), (-2.463, 18.94, 11.39), (-2.178, 25.78, 14.62), (-1.713, 33.27, 14.98), (-2.979, 33.7, 12.07), (-3.684, 25.77, 10.88), (-2.979, 33.7, 12.07), (-1.952, 33.86, 11.03), (-2.178, 25.78, 14.62), (-3.684, 25.77, 10.88), (-3.684, 19.37, 12.6), (1.19, -24.14, 25.82), (0.0, -24.7, 24.8), (1.437, -23.97, 24.72), (0.0, -22.26, 26.63), (1.158, -23.18, 26.36), (1.23, -22.21, 26.46), (1.437, -23.97, 24.72), (2.221, -23.03, 24.23), (2.715, -22.7, 25.13), (0.0, -23.48, 26.7), (1.19, -24.14, 25.82), (1.158, -23.18, 26.36), (1.158, -23.18, 26.36), (2.221, -22.37, 26.02), (1.23, -22.21, 26.46), (1.437, -23.97, 24.72), (2.221, -22.37, 26.02), (1.19, -24.14, 25.82), (1.19, -23.8, 23.62), (0.0, -24.7, 24.8), (0.0, -24.7, 23.43), (0.0, -24.7, 24.8), (-1.19, -24.14, 25.82), (-1.437, -23.97, 24.72), (-1.158, -23.18, 26.36), (0.0, -22.26, 26.63), (-1.23, -22.21, 26.46), (-1.437, -23.97, 24.72), (-2.221, -23.03, 24.23), (-1.19, -23.8, 23.62), (-1.19, -24.14, 25.82), (0.0, -23.48, 26.7), (-1.158, -23.18, 26.36), (-1.158, -23.18, 26.36), (-2.221, -22.37, 26.02), (-1.19, -24.14, 25.82), (-2.221, -22.37, 26.02), (-1.437, -23.97, 24.72), (-1.19, -24.14, 25.82), (-1.19, -23.8, 23.62), (0.0, -24.7, 24.8), (-1.437, -23.97, 24.72), (1.19, -24.14, 25.82), (0.0, -24.7, 26.17), (0.0, -24.7, 24.8), (0.0, -22.26, 26.63), (0.0, -23.48, 26.7), (1.158, -23.18, 26.36), (1.437, -23.97, 24.72), (1.19, -23.8, 23.62), (2.221, -23.03, 24.23), (0.0, -23.48, 26.7), (0.0, -24.7, 26.17), (1.19, -24.14, 25.82), (1.158, -23.18, 26.36), (1.19, -24.14, 25.82), (2.221, -22.37, 26.02), (1.437, -23.97, 24.72), (2.715, -22.7, 25.13), (2.221, -22.37, 26.02), (1.19, -23.8, 23.62), (1.437, -23.97, 24.72), (0.0, -24.7, 24.8), (0.0, -24.7, 24.8), (0.0, -24.7, 26.17), (-1.19, -24.14, 25.82), (-1.158, -23.18, 26.36), (0.0, -23.48, 26.7), (0.0, -22.26, 26.63), (-1.437, -23.97, 24.72), (-2.715, -22.7, 25.13), (-2.221, -23.03, 24.23), (-1.19, -24.14, 25.82), (0.0, -24.7, 26.17), (0.0, -23.48, 26.7), (-1.158, -23.18, 26.36), (-1.23, -22.21, 26.46), (-2.221, -22.37, 26.02), (-2.221, -22.37, 26.02), (-2.715, -22.7, 25.13), (-1.437, -23.97, 24.72), (-1.19, -23.8, 23.62), (0.0, -24.7, 23.43), (0.0, -24.7, 24.8), (1.19, -23.8, 23.62), (0.0, -23.65, 21.86), (1.394, -23.21, 22.29), (0.0, -22.0, 26.58), (1.23, -22.21, 26.46), (1.23, -21.98, 26.53), (1.394, -23.21, 22.29), (3.404, -21.6, 21.69), (2.734, -22.62, 23.17), (1.23, -18.0, 27.38), (2.887, -19.74, 26.36), (4.278, -17.53, 26.83), (1.23, -19.5, 26.82), (0.0, -21.6, 26.58), (1.23, -21.6, 26.58), (1.23, -19.5, 21.54), (0.0, -21.6, 22.53), (0.0, -19.5, 22.95), (1.23, -19.5, 21.54), (0.0, -16.95, 22.23), (1.23, -16.95, 22.23), (1.23, -18.0, 27.38), (0.0, -19.5, 26.82), (1.23, -19.5, 26.82), (2.734, -22.06, 26.01), (2.715, -22.7, 25.13), (3.352, -22.34, 24.59), (4.086, -19.74, 24.22), (2.879, -21.6, 26.14), (3.879, -21.6, 23.91), (4.278, -17.53, 26.83), (4.086, -19.74, 24.22), (5.839, -17.12, 24.53), (1.23, -21.6, 26.58), (2.887, -19.74, 26.36), (1.23, -19.5, 26.82), (1.23, -21.6, 21.16), (3.412, -19.74, 22.07), (3.404, -21.6, 21.69), (1.23, -16.95, 22.23), (3.412, -19.74, 22.07), (1.23, -19.5, 21.54), (2.734, -22.06, 26.01), (1.23, -21.6, 26.58), (1.23, -21.98, 26.53), (2.221, -22.37, 26.02), (1.23, -21.98, 26.53), (1.23, -22.21, 26.46), (2.879, -21.6, 26.14), (3.352, -22.34, 24.59), (3.879, -21.6, 23.91), (1.19, -23.8, 23.62), (2.734, -22.62, 23.17), (2.221, -23.03, 24.23), (0.0, -21.6, 26.58), (1.23, -21.98, 26.53), (1.23, -21.6, 26.58), (1.394, -23.21, 22.29), (0.0, -21.6, 22.53), (1.23, -21.6, 21.16), (4.324, -16.7, 22.22), (1.23, -16.95, 22.23), (6.035, -15.31, 22.79), (1.287, -14.21, 19.9), (0.0, -18.57, 19.32), (0.0, -14.21, 19.9), (9.264, -10.86, 27.21), (9.667, -11.52, 30.34), (10.05, -12.41, 27.1), (5.839, -17.12, 24.53), (6.035, -15.31, 22.79), (7.315, -15.59, 25.1), (10.05, -12.41, 27.1), (7.159, -12.41, 24.42), (9.264, -10.86, 27.21), (2.17, -16.47, 31.76), (3.463, -16.68, 33.03), (2.404, -16.68, 33.03), (1.287, -20.09, 19.27), (2.396, -20.46, 20.21), (1.285, -21.22, 19.2), (1.23, -20.09, 20.27), (2.396, -20.46, 20.21), (3.223, -19.14, 20.52), (1.287, -18.57, 19.32), (3.223, -19.14, 20.52), (1.287, -20.09, 19.27), (1.287, -14.21, 19.9), (3.964, -17.63, 21.16), (1.287, -18.57, 19.32), (1.287, -18.57, 19.32), (0.0, -20.09, 19.27), (0.0, -18.57, 19.32), (1.23, -16.95, 22.23), (3.964, -17.63, 21.16), (6.035, -15.31, 22.79), (0.0, -16.95, 22.23), (1.23, -18.57, 20.8), (1.23, -16.95, 22.23), (0.0, -18.57, 20.8), (1.23, -20.09, 20.27), (1.23, -18.57, 20.8), (1.23, -18.57, 20.8), (3.223, -19.14, 20.52), (3.964, -17.63, 21.16), (2.396, -20.46, 20.21), (1.239, -21.22, 20.01), (1.285, -21.22, 19.2), (1.239, -21.22, 20.01), (0.0, -21.91, 19.2), (1.285, -21.22, 19.2), (0.0, -20.09, 19.27), (1.285, -21.22, 19.2), (0.0, -21.91, 19.2), (0.0, -20.09, 20.27), (1.239, -21.22, 20.01), (1.23, -20.09, 20.27), (3.879, -21.6, 23.91), (2.734, -22.62, 23.17), (3.404, -21.6, 21.69), (4.324, -16.7, 22.22), (4.086, -19.74, 24.22), (3.412, -19.74, 22.07), (3.412, -19.74, 22.07), (3.879, -21.6, 23.91), (3.404, -21.6, 21.69), (3.352, -22.34, 24.59), (2.221, -23.03, 24.23), (2.734, -22.62, 23.17), (1.697, -7.189, 25.52), (0.0, -5.988, 24.5), (0.0, -7.189, 25.52), (4.747, -9.639, 29.3), (5.782, -10.02, 34.67), (7.775, -9.568, 33.3), (5.267, -16.19, 35.98), (6.519, -16.23, 38.41), (3.921, -16.11, 36.13), (8.89, -13.6, 34.41), (8.653, -15.45, 37.54), (9.27, -14.27, 34.13), (6.328, -12.74, 36.42), (6.696, -15.52, 38.71), (7.572, -15.5, 39.34), (2.17, -12.41, 32.27), (5.782, -10.02, 34.67), (2.754, -9.639, 30.75), (2.17, -12.41, 32.27), (2.404, -16.68, 33.03), (2.404, -12.98, 34.78), (4.747, -9.639, 29.3), (8.88, -10.07, 30.93), (9.264, -10.86, 27.21), (7.107, -16.27, 38.35), (6.696, -15.52, 38.71), (6.519, -16.23, 38.41), (8.653, -15.45, 37.54), (8.1, -15.47, 38.98), (7.985, -15.79, 38.95), (7.985, -15.79, 38.95), (7.572, -15.5, 39.34), (7.528, -16.03, 39.29), (7.572, -15.5, 39.34), (6.696, -15.52, 38.71), (7.528, -16.03, 39.29), (7.537, -12.67, 35.59), (8.687, -15.11, 37.66), (8.89, -13.6, 34.41), (6.328, -12.74, 36.42), (8.1, -15.47, 38.98), (7.537, -12.67, 35.59), (4.325, -14.47, 36.8), (6.519, -16.23, 38.41), (6.696, -15.52, 38.71), (2.404, -12.98, 34.78), (3.921, -16.11, 36.13), (4.325, -14.47, 36.8), (5.782, -10.02, 34.67), (7.537, -12.67, 35.59), (7.775, -9.568, 33.3), (7.775, -9.568, 33.3), (8.89, -13.6, 34.41), (8.88, -10.07, 30.93), (2.404, -12.98, 34.78), (6.328, -12.74, 36.42), (5.782, -10.02, 34.67), (9.667, -11.52, 30.34), (8.89, -13.6, 34.41), (9.27, -14.27, 34.13), (3.463, -16.68, 33.03), (3.921, -16.11, 36.13), (2.404, -16.68, 33.03), (0.0, -19.01, 29.57), (2.17, -16.47, 31.76), (0.0, -16.47, 31.74), (2.17, -12.41, 32.27), (0.0, -9.639, 31.26), (0.0, -12.41, 32.25), (0.0, -12.41, 32.25), (2.17, -16.47, 31.76), (2.17, -12.41, 32.27), (7.315, -15.59, 25.1), (4.278, -17.53, 26.83), (5.839, -17.12, 24.53), (0.0, -5.988, 24.5), (3.125, -4.377, 22.37), (0.0, -3.557, 22.97), (3.125, -4.377, 22.37), (0.0, -2.081, 23.22), (0.0, -3.557, 22.97), (0.0, -2.081, 23.22), (3.792, -0.9816, 21.62), (0.0, -0.8686, 22.63), (3.792, -0.9816, 21.62), (5.421, 3.305, 19.74), (3.489, 2.679, 21.47), (5.723, -1.505, 19.0), (6.166, 2.112, 15.93), (5.421, 3.305, 19.74), (0.0, -0.8686, 22.63), (3.489, 2.679, 21.47), (0.0, 2.629, 22.49), (0.0, 2.629, 22.49), (2.729, 8.595, 21.81), (0.0, 8.546, 22.23), (2.729, 8.595, 21.81), (0.0, 12.84, 20.69), (0.0, 8.546, 22.23), (4.993, 8.496, 21.03), (2.028, 12.88, 19.96), (2.729, 8.595, 21.81), (3.489, 2.679, 21.47), (4.993, 8.496, 21.03), (2.729, 8.595, 21.81), (2.028, 12.88, 19.96), (0.0, 16.21, 18.64), (0.0, 12.84, 20.69), (6.171, -4.535, 20.06), (4.073, -2.702, 22.31), (3.125, -4.377, 22.37), (1.653, 15.89, 18.27), (0.0, 20.83, 16.69), (0.0, 16.21, 18.64), (2.028, 12.88, 19.96), (4.309, 12.81, 18.77), (1.653, 15.89, 18.27), (2.178, 20.59, 16.0), (0.0, 25.78, 15.38), (0.0, 20.83, 16.69), (0.0, 25.78, 15.38), (1.713, 33.27, 14.98), (0.0, 33.18, 15.57), (0.0, 33.18, 15.57), (0.3898, 40.11, 15.33), (0.0, 40.06, 15.55), (1.713, 33.27, 14.98), (0.5793, 40.32, 14.21), (0.3898, 40.11, 15.33), (1.952, 33.86, 11.03), (0.0, 40.51, 13.76), (0.4394, 40.4, 13.79), (1.952, 33.86, 11.03), (0.5793, 40.32, 14.21), (2.979, 33.7, 12.07), (0.0, 40.33, 14.17), (0.3898, 40.11, 15.33), (0.5793, 40.32, 14.21), (0.4394, 40.4, 13.79), (0.0, -23.65, 21.86), (-1.19, -23.8, 23.62), (-1.394, -23.21, 22.29), (-1.23, -22.21, 26.46), (0.0, -22.0, 26.58), (-1.23, -21.98, 26.53), (-1.394, -23.21, 22.29), (-3.404, -21.6, 21.69), (-1.23, -21.6, 21.16), (-1.23, -18.0, 27.38), (-2.887, -19.74, 26.36), (-1.23, -19.5, 26.82), (-1.23, -19.5, 26.82), (0.0, -19.5, 26.82), (-1.23, -19.5, 21.54), (0.0, -21.6, 22.53), (-1.23, -21.6, 21.16), (-1.23, -19.5, 21.54), (-1.23, -16.95, 22.23), (-1.23, -18.0, 27.38), (0.0, -18.0, 27.38), (-2.715, -22.7, 25.13), (-2.734, -22.06, 26.01), (-3.352, -22.34, 24.59), (-4.086, -19.74, 24.22), (-2.879, -21.6, 26.14), (-2.887, -19.74, 26.36), (-4.086, -19.74, 24.22), (-4.278, -17.53, 26.83), (-5.839, -17.12, 24.53), (-2.887, -19.74, 26.36), (-1.23, -21.6, 26.58), (-1.23, -19.5, 26.82), (-1.23, -21.6, 21.16), (-3.412, -19.74, 22.07), (-1.23, -19.5, 21.54), (-3.412, -19.74, 22.07), (-1.23, -16.95, 22.23), (-1.23, -19.5, 21.54), (-2.734, -22.06, 26.01), (-1.23, -21.6, 26.58), (-2.879, -21.6, 26.14), (-2.221, -22.37, 26.02), (-1.23, -21.98, 26.53), (-2.734, -22.06, 26.01), (-3.352, -22.34, 24.59), (-2.879, -21.6, 26.14), (-3.879, -21.6, 23.91), (-1.19, -23.8, 23.62), (-2.734, -22.62, 23.17), (-1.394, -23.21, 22.29), (-1.23, -21.98, 26.53), (-1.23, -21.6, 26.58), (0.0, -21.6, 22.53), (-1.394, -23.21, 22.29), (-1.23, -21.6, 21.16), (-4.324, -16.7, 22.22), (-6.035, -15.31, 22.79), (-1.23, -16.95, 22.23), (-1.287, -14.21, 19.9), (-9.667, -11.52, 30.34), (-9.264, -10.86, 27.21), (-10.05, -12.41, 27.1), (-5.839, -17.12, 24.53), (-6.035, -15.31, 22.79), (-4.324, -16.7, 22.22), (-10.05, -12.41, 27.1), (-9.264, -10.86, 27.21), (-7.159, -12.41, 24.42), (-2.17, -16.47, 31.76), (-3.463, -16.68, 33.03), (-3.582, -16.47, 31.26), (-1.287, -20.09, 19.27), (-2.396, -20.46, 20.21), (-3.223, -19.14, 20.52), (-2.396, -20.46, 20.21), (-1.23, -20.09, 20.27), (-3.223, -19.14, 20.52), (-1.287, -18.57, 19.32), (-3.223, -19.14, 20.52), (-3.964, -17.63, 21.16), (-1.287, -14.21, 19.9), (-3.964, -17.63, 21.16), (-6.035, -15.31, 22.79), (-1.287, -18.57, 19.32), (-3.964, -17.63, 21.16), (-1.23, -16.95, 22.23), (-6.035, -15.31, 22.79), (-1.23, -18.57, 20.8), (-1.23, -16.95, 22.23), (-1.23, -20.09, 20.27), (-1.23, -18.57, 20.8), (-3.223, -19.14, 20.52), (-1.23, -18.57, 20.8), (-3.964, -17.63, 21.16), (-2.396, -20.46, 20.21), (-1.285, -21.22, 19.2), (-1.239, -21.22, 20.01), (-1.239, -21.22, 20.01), (0.0, -21.91, 19.2), (0.0, -21.91, 20.01), (0.0, -20.09, 19.27), (-1.285, -21.22, 19.2), (-1.287, -20.09, 19.27), (-1.239, -21.22, 20.01), (-1.23, -20.09, 20.27), (-2.734, -22.62, 23.17), (-3.879, -21.6, 23.91), (-3.404, -21.6, 21.69), (-4.324, -16.7, 22.22), (-4.086, -19.74, 24.22), (-5.839, -17.12, 24.53), (-3.412, -19.74, 22.07), (-3.879, -21.6, 23.91), (-4.086, -19.74, 24.22), (-2.221, -23.03, 24.23), (-3.352, -22.34, 24.59), (-2.734, -22.62, 23.17), (-1.697, -7.189, 25.52), (0.0, -5.988, 24.5), (-2.981, -6.659, 24.29), (-4.747, -9.639, 29.3), (-5.782, -10.02, 34.67), (-2.754, -9.639, 30.75), (-6.519, -16.23, 38.41), (-5.267, -16.19, 35.98), (-3.921, -16.11, 36.13), (-8.653, -15.45, 37.54), (-8.89, -13.6, 34.41), (-9.27, -14.27, 34.13), (-6.328, -12.74, 36.42), (-6.696, -15.52, 38.71), (-4.325, -14.47, 36.8), (-5.782, -10.02, 34.67), (-2.17, -12.41, 32.27), (-2.754, -9.639, 30.75), (-2.17, -12.41, 32.27), (-2.404, -16.68, 33.03), (-2.17, -16.47, 31.76), (-8.88, -10.07, 30.93), (-4.747, -9.639, 29.3), (-9.264, -10.86, 27.21), (-6.696, -15.52, 38.71), (-7.107, -16.27, 38.35), (-6.519, -16.23, 38.41), (-8.1, -15.47, 38.98), (-8.653, -15.45, 37.54), (-7.985, -15.79, 38.95), (-7.572, -15.5, 39.34), (-7.985, -15.79, 38.95), (-7.528, -16.03, 39.29), (-7.572, -15.5, 39.34), (-7.528, -16.03, 39.29), (-6.696, -15.52, 38.71), (-8.687, -15.11, 37.66), (-7.537, -12.67, 35.59), (-8.89, -13.6, 34.41), (-8.1, -15.47, 38.98), (-6.328, -12.74, 36.42), (-7.537, -12.67, 35.59), (-4.325, -14.47, 36.8), (-6.519, -16.23, 38.41), (-3.921, -16.11, 36.13), (-2.404, -12.98, 34.78), (-3.921, -16.11, 36.13), (-2.404, -16.68, 33.03), (-7.537, -12.67, 35.59), (-5.782, -10.02, 34.67), (-7.775, -9.568, 33.3), (-8.89, -13.6, 34.41), (-7.775, -9.568, 33.3), (-8.88, -10.07, 30.93), (-6.328, -12.74, 36.42), (-2.404, -12.98, 34.78), (-5.782, -10.02, 34.67), (-9.667, -11.52, 30.34), (-8.89, -13.6, 34.41), (-8.88, -10.07, 30.93), (-3.921, -16.11, 36.13), (-3.463, -16.68, 33.03), (-2.404, -16.68, 33.03), (0.0, -19.01, 29.57), (0.0, -16.47, 31.74), (-2.17, -16.47, 31.76), (-2.17, -12.41, 32.27), (0.0, -12.41, 32.25), (0.0, -9.639, 31.26), (-2.17, -16.47, 31.76), (0.0, -12.41, 32.25), (-2.17, -12.41, 32.27), (-7.315, -15.59, 25.1), (-5.839, -17.12, 24.53), (-4.278, -17.53, 26.83), (0.0, -5.988, 24.5), (-3.125, -4.377, 22.37), (-2.981, -6.659, 24.29), (0.0, -2.081, 23.22), (-3.125, -4.377, 22.37), (0.0, -3.557, 22.97), (0.0, -2.081, 23.22), (-3.792, -0.9816, 21.62), (-4.073, -2.702, 22.31), (-3.792, -0.9816, 21.62), (-5.421, 3.305, 19.74), (-5.723, -1.505, 19.0), (-5.723, -1.505, 19.0), (-6.166, 2.112, 15.93), (-5.903, -1.871, 15.73), (0.0, -0.8686, 22.63), (-3.489, 2.679, 21.47), (-3.792, -0.9816, 21.62), (0.0, 2.629, 22.49), (-2.729, 8.595, 21.81), (-3.489, 2.679, 21.47), (0.0, 12.84, 20.69), (-2.729, 8.595, 21.81), (0.0, 8.546, 22.23), (-2.028, 12.88, 19.96), (-4.993, 8.496, 21.03), (-2.729, 8.595, 21.81), (-3.489, 2.679, 21.47), (-4.993, 8.496, 21.03), (-5.421, 3.305, 19.74), (0.0, 16.21, 18.64), (-2.028, 12.88, 19.96), (0.0, 12.84, 20.69), (-6.171, -4.535, 20.06), (-3.125, -4.377, 22.37), (-4.073, -2.702, 22.31), (0.0, 20.83, 16.69), (-1.653, 15.89, 18.27), (0.0, 16.21, 18.64), (-2.028, 12.88, 19.96), (-1.653, 15.89, 18.27), (-4.309, 12.81, 18.77), (0.0, 25.78, 15.38), (-2.178, 20.59, 16.0), (0.0, 20.83, 16.69), (0.0, 25.78, 15.38), (-1.713, 33.27, 14.98), (-2.178, 25.78, 14.62), (0.0, 33.18, 15.57), (-0.3898, 40.11, 15.33), (-1.713, 33.27, 14.98), (-1.713, 33.27, 14.98), (-0.5793, 40.32, 14.21), (-2.979, 33.7, 12.07), (-1.952, 33.86, 11.03), (0.0, 40.51, 13.76), (0.0, 34.08, 9.596), (-0.5793, 40.32, 14.21), (-1.952, 33.86, 11.03), (-2.979, 33.7, 12.07), (-0.3898, 40.11, 15.33), (0.0, 40.33, 14.17), (-0.5793, 40.32, 14.21), (-0.4394, 40.4, 13.79), (0.0, 40.33, 14.17), (0.0, 40.51, 13.76), (1.19, -23.8, 23.62), (0.0, -24.7, 23.43), (0.0, -23.65, 21.86), (0.0, -22.0, 26.58), (0.0, -22.26, 26.63), (1.23, -22.21, 26.46), (1.394, -23.21, 22.29), (1.23, -21.6, 21.16), (3.404, -21.6, 21.69), (1.23, -18.0, 27.38), (1.23, -19.5, 26.82), (2.887, -19.74, 26.36), (1.23, -19.5, 21.54), (1.23, -21.6, 21.16), (0.0, -21.6, 22.53), (1.23, -19.5, 21.54), (0.0, -19.5, 22.95), (0.0, -16.95, 22.23), (2.734, -22.06, 26.01), (2.221, -22.37, 26.02), (2.715, -22.7, 25.13), (4.086, -19.74, 24.22), (2.887, -19.74, 26.36), (2.879, -21.6, 26.14), (4.278, -17.53, 26.83), (2.887, -19.74, 26.36), (4.086, -19.74, 24.22), (1.23, -21.6, 26.58), (2.879, -21.6, 26.14), (2.887, -19.74, 26.36), (1.23, -21.6, 21.16), (1.23, -19.5, 21.54), (3.412, -19.74, 22.07), (1.23, -16.95, 22.23), (4.324, -16.7, 22.22), (3.412, -19.74, 22.07), (2.734, -22.06, 26.01), (2.879, -21.6, 26.14), (1.23, -21.6, 26.58), (2.221, -22.37, 26.02), (2.734, -22.06, 26.01), (1.23, -21.98, 26.53), (2.879, -21.6, 26.14), (2.734, -22.06, 26.01), (3.352, -22.34, 24.59), (1.19, -23.8, 23.62), (1.394, -23.21, 22.29), (2.734, -22.62, 23.17), (0.0, -21.6, 26.58), (0.0, -22.0, 26.58), (1.23, -21.98, 26.53), (1.394, -23.21, 22.29), (0.0, -23.65, 21.86), (0.0, -21.6, 22.53), (1.287, -18.57, 19.32), (9.264, -10.86, 27.21), (8.88, -10.07, 30.93), (9.667, -11.52, 30.34), (5.839, -17.12, 24.53), (4.324, -16.7, 22.22), (6.035, -15.31, 22.79), (2.17, -16.47, 31.76), (3.582, -16.47, 31.26), (3.463, -16.68, 33.03), (1.287, -20.09, 19.27), (3.223, -19.14, 20.52), (2.396, -20.46, 20.21), (1.23, -20.09, 20.27), (1.239, -21.22, 20.01), (2.396, -20.46, 20.21), (1.287, -18.57, 19.32), (3.964, -17.63, 21.16), (3.223, -19.14, 20.52), (1.287, -14.21, 19.9), (6.035, -15.31, 22.79), (3.964, -17.63, 21.16), (1.287, -20.09, 19.27), (1.23, -16.95, 22.23), (1.23, -18.57, 20.8), (3.964, -17.63, 21.16), (0.0, -18.57, 20.8), (0.0, -20.09, 20.27), (1.23, -18.57, 20.8), (1.23, -20.09, 20.27), (3.223, -19.14, 20.52), (1.239, -21.22, 20.01), (0.0, -21.91, 20.01), (0.0, -21.91, 19.2), (1.287, -20.09, 19.27), (1.285, -21.22, 19.2), (0.0, -20.09, 20.27), (0.0, -21.91, 20.01), (1.239, -21.22, 20.01), (3.879, -21.6, 23.91), (3.352, -22.34, 24.59), (2.734, -22.62, 23.17), (4.324, -16.7, 22.22), (5.839, -17.12, 24.53), (4.086, -19.74, 24.22), (3.412, -19.74, 22.07), (4.086, -19.74, 24.22), (3.879, -21.6, 23.91), (3.352, -22.34, 24.59), (2.715, -22.7, 25.13), (2.221, -23.03, 24.23), (1.697, -7.189, 25.52), (2.981, -6.659, 24.29), (0.0, -5.988, 24.5), (4.747, -9.639, 29.3), (2.754, -9.639, 30.75), (5.782, -10.02, 34.67), (7.107, -16.27, 38.35), (8.89, -13.6, 34.41), (8.687, -15.11, 37.66), (8.653, -15.45, 37.54), (6.328, -12.74, 36.42), (4.325, -14.47, 36.8), (6.696, -15.52, 38.71), (2.17, -12.41, 32.27), (2.404, -12.98, 34.78), (5.782, -10.02, 34.67), (2.17, -12.41, 32.27), (2.17, -16.47, 31.76), (2.404, -16.68, 33.03), (4.747, -9.639, 29.3), (7.775, -9.568, 33.3), (8.88, -10.07, 30.93), (7.107, -16.27, 38.35), (7.528, -16.03, 39.29), (6.696, -15.52, 38.71), (8.653, -15.45, 37.54), (8.687, -15.11, 37.66), (8.1, -15.47, 38.98), (7.985, -15.79, 38.95), (8.1, -15.47, 38.98), (7.572, -15.5, 39.34), (7.537, -12.67, 35.59), (8.1, -15.47, 38.98), (8.687, -15.11, 37.66), (7.572, -15.5, 39.34), (4.325, -14.47, 36.8), (3.921, -16.11, 36.13), (6.519, -16.23, 38.41), (2.404, -12.98, 34.78), (2.404, -16.68, 33.03), (3.921, -16.11, 36.13), (5.782, -10.02, 34.67), (6.328, -12.74, 36.42), (7.537, -12.67, 35.59), (7.775, -9.568, 33.3), (7.537, -12.67, 35.59), (8.89, -13.6, 34.41), (2.404, -12.98, 34.78), (4.325, -14.47, 36.8), (6.328, -12.74, 36.42), (9.667, -11.52, 30.34), (8.88, -10.07, 30.93), (8.89, -13.6, 34.41), (3.463, -16.68, 33.03), (5.267, -16.19, 35.98), (3.921, -16.11, 36.13), (0.0, -16.47, 31.74), (0.0, -5.988, 24.5), (2.981, -6.659, 24.29), (3.125, -4.377, 22.37), (3.125, -4.377, 22.37), (4.073, -2.702, 22.31), (0.0, -2.081, 23.22), (0.0, -2.081, 23.22), (4.073, -2.702, 22.31), (3.792, -0.9816, 21.62), (3.792, -0.9816, 21.62), (5.723, -1.505, 19.0), (5.421, 3.305, 19.74), (5.723, -1.505, 19.0), (5.903, -1.871, 15.73), (6.166, 2.112, 15.93), (0.0, -0.8686, 22.63), (3.792, -0.9816, 21.62), (3.489, 2.679, 21.47), (0.0, 2.629, 22.49), (3.489, 2.679, 21.47), (2.729, 8.595, 21.81), (2.729, 8.595, 21.81), (2.028, 12.88, 19.96), (0.0, 12.84, 20.69), (4.993, 8.496, 21.03), (4.309, 12.81, 18.77), (2.028, 12.88, 19.96), (3.489, 2.679, 21.47), (5.421, 3.305, 19.74), (4.993, 8.496, 21.03), (2.028, 12.88, 19.96), (1.653, 15.89, 18.27), (0.0, 16.21, 18.64), (1.653, 15.89, 18.27), (2.178, 20.59, 16.0), (0.0, 20.83, 16.69), (2.178, 20.59, 16.0), (2.178, 25.78, 14.62), (0.0, 25.78, 15.38), (0.0, 25.78, 15.38), (2.178, 25.78, 14.62), (1.713, 33.27, 14.98), (0.0, 33.18, 15.57), (1.713, 33.27, 14.98), (0.3898, 40.11, 15.33), (1.713, 33.27, 14.98), (2.979, 33.7, 12.07), (0.5793, 40.32, 14.21), (1.952, 33.86, 11.03), (0.0, 34.08, 9.596), (0.0, 40.51, 13.76), (1.952, 33.86, 11.03), (0.4394, 40.4, 13.79), (0.5793, 40.32, 14.21), (0.0, 40.33, 14.17), (0.0, 40.06, 15.55), (0.3898, 40.11, 15.33), (0.4394, 40.4, 13.79), (0.0, 40.51, 13.76), (0.0, 40.33, 14.17), (0.0, -23.65, 21.86), (0.0, -24.7, 23.43), (-1.19, -23.8, 23.62), (-1.23, -22.21, 26.46), (0.0, -22.26, 26.63), (0.0, -22.0, 26.58), (-1.394, -23.21, 22.29), (-2.734, -22.62, 23.17), (-3.404, -21.6, 21.69), (-1.23, -18.0, 27.38), (-4.278, -17.53, 26.83), (-2.887, -19.74, 26.36), (-1.23, -21.6, 26.58), (-1.23, -19.5, 21.54), (0.0, -19.5, 22.95), (0.0, -21.6, 22.53), (0.0, -16.95, 22.23), (0.0, -19.5, 22.95), (-1.23, -19.5, 21.54), (-1.23, -19.5, 26.82), (-2.715, -22.7, 25.13), (-2.221, -22.37, 26.02), (-2.734, -22.06, 26.01), (-4.086, -19.74, 24.22), (-3.879, -21.6, 23.91), (-2.879, -21.6, 26.14), (-4.086, -19.74, 24.22), (-2.887, -19.74, 26.36), (-4.278, -17.53, 26.83), (-2.887, -19.74, 26.36), (-2.879, -21.6, 26.14), (-1.23, -21.6, 26.58), (-1.23, -21.6, 21.16), (-3.404, -21.6, 21.69), (-3.412, -19.74, 22.07), (-3.412, -19.74, 22.07), (-4.324, -16.7, 22.22), (-1.23, -16.95, 22.23), (-2.734, -22.06, 26.01), (-1.23, -21.98, 26.53), (-1.23, -21.6, 26.58), (-2.221, -22.37, 26.02), (-1.23, -22.21, 26.46), (-1.23, -21.98, 26.53), (-3.352, -22.34, 24.59), (-2.734, -22.06, 26.01), (-2.879, -21.6, 26.14), (-1.19, -23.8, 23.62), (-2.221, -23.03, 24.23), (-2.734, -22.62, 23.17), (-1.23, -21.98, 26.53), (0.0, -22.0, 26.58), (0.0, -21.6, 26.58), (0.0, -21.6, 22.53), (0.0, -23.65, 21.86), (-1.394, -23.21, 22.29), (-1.287, -18.57, 19.32), (-9.667, -11.52, 30.34), (-8.88, -10.07, 30.93), (-9.264, -10.86, 27.21), (-5.839, -17.12, 24.53), (-7.315, -15.59, 25.1), (-6.035, -15.31, 22.79), (-2.17, -16.47, 31.76), (-2.404, -16.68, 33.03), (-3.463, -16.68, 33.03), (-1.287, -20.09, 19.27), (-1.285, -21.22, 19.2), (-2.396, -20.46, 20.21), (-2.396, -20.46, 20.21), (-1.239, -21.22, 20.01), (-1.23, -20.09, 20.27), (-1.287, -18.57, 19.32), (-1.287, -20.09, 19.27), (-3.223, -19.14, 20.52), (-1.287, -14.21, 19.9), (-1.287, -18.57, 19.32), (-3.964, -17.63, 21.16), (-1.287, -20.09, 19.27), (-3.964, -17.63, 21.16), (-1.23, -18.57, 20.8), (-1.23, -16.95, 22.23), (-3.223, -19.14, 20.52), (-1.23, -20.09, 20.27), (-1.23, -18.57, 20.8), (-1.239, -21.22, 20.01), (-1.285, -21.22, 19.2), (0.0, -21.91, 19.2), (0.0, -20.09, 19.27), (0.0, -21.91, 19.2), (-1.285, -21.22, 19.2), (-1.239, -21.22, 20.01), (0.0, -21.91, 20.01), (0.0, -20.09, 20.27), (-2.734, -22.62, 23.17), (-3.352, -22.34, 24.59), (-3.879, -21.6, 23.91), (-4.324, -16.7, 22.22), (-3.412, -19.74, 22.07), (-4.086, -19.74, 24.22), (-3.412, -19.74, 22.07), (-3.404, -21.6, 21.69), (-3.879, -21.6, 23.91), (-2.221, -23.03, 24.23), (-2.715, -22.7, 25.13), (-3.352, -22.34, 24.59), (-1.697, -7.189, 25.52), (-4.747, -9.639, 29.3), (-7.775, -9.568, 33.3), (-5.782, -10.02, 34.67), (-7.107, -16.27, 38.35), (-8.653, -15.45, 37.54), (-8.687, -15.11, 37.66), (-8.89, -13.6, 34.41), (-6.328, -12.74, 36.42), (-7.572, -15.5, 39.34), (-6.696, -15.52, 38.71), (-5.782, -10.02, 34.67), (-2.404, -12.98, 34.78), (-2.17, -12.41, 32.27), (-2.17, -12.41, 32.27), (-2.404, -12.98, 34.78), (-2.404, -16.68, 33.03), (-8.88, -10.07, 30.93), (-7.775, -9.568, 33.3), (-4.747, -9.639, 29.3), (-6.696, -15.52, 38.71), (-7.528, -16.03, 39.29), (-7.107, -16.27, 38.35), (-8.1, -15.47, 38.98), (-8.687, -15.11, 37.66), (-8.653, -15.45, 37.54), (-7.572, -15.5, 39.34), (-8.1, -15.47, 38.98), (-7.985, -15.79, 38.95), (-8.687, -15.11, 37.66), (-8.1, -15.47, 38.98), (-7.537, -12.67, 35.59), (-7.572, -15.5, 39.34), (-4.325, -14.47, 36.8), (-6.696, -15.52, 38.71), (-6.519, -16.23, 38.41), (-2.404, -12.98, 34.78), (-4.325, -14.47, 36.8), (-3.921, -16.11, 36.13), (-7.537, -12.67, 35.59), (-6.328, -12.74, 36.42), (-5.782, -10.02, 34.67), (-8.89, -13.6, 34.41), (-7.537, -12.67, 35.59), (-7.775, -9.568, 33.3), (-6.328, -12.74, 36.42), (-4.325, -14.47, 36.8), (-2.404, -12.98, 34.78), (-9.667, -11.52, 30.34), (-9.27, -14.27, 34.13), (-8.89, -13.6, 34.41), (-3.921, -16.11, 36.13), (-5.267, -16.19, 35.98), (-3.463, -16.68, 33.03), (0.0, -16.47, 31.74), (0.0, -5.988, 24.5), (0.0, -3.557, 22.97), (-3.125, -4.377, 22.37), (0.0, -2.081, 23.22), (-4.073, -2.702, 22.31), (-3.125, -4.377, 22.37), (0.0, -2.081, 23.22), (0.0, -0.8686, 22.63), (-3.792, -0.9816, 21.62), (-3.792, -0.9816, 21.62), (-3.489, 2.679, 21.47), (-5.421, 3.305, 19.74), (-5.723, -1.505, 19.0), (-5.421, 3.305, 19.74), (-6.166, 2.112, 15.93), (0.0, -0.8686, 22.63), (0.0, 2.629, 22.49), (-3.489, 2.679, 21.47), (0.0, 2.629, 22.49), (0.0, 8.546, 22.23), (-2.729, 8.595, 21.81), (0.0, 12.84, 20.69), (-2.028, 12.88, 19.96), (-2.729, 8.595, 21.81), (-2.028, 12.88, 19.96), (-4.309, 12.81, 18.77), (-4.993, 8.496, 21.03), (-3.489, 2.679, 21.47), (-2.729, 8.595, 21.81), (-4.993, 8.496, 21.03), (0.0, 16.21, 18.64), (-1.653, 15.89, 18.27), (-2.028, 12.88, 19.96), (0.0, 20.83, 16.69), (-2.178, 20.59, 16.0), (-1.653, 15.89, 18.27), (0.0, 25.78, 15.38), (-2.178, 25.78, 14.62), (-2.178, 20.59, 16.0), (0.0, 25.78, 15.38), (0.0, 33.18, 15.57), (-1.713, 33.27, 14.98), (0.0, 33.18, 15.57), (0.0, 40.06, 15.55), (-0.3898, 40.11, 15.33), (-1.713, 33.27, 14.98), (-0.3898, 40.11, 15.33), (-0.5793, 40.32, 14.21), (-1.952, 33.86, 11.03), (-0.4394, 40.4, 13.79), (0.0, 40.51, 13.76), (-0.5793, 40.32, 14.21), (-0.4394, 40.4, 13.79), (-1.952, 33.86, 11.03), (-0.3898, 40.11, 15.33), (-0.4394, 40.4, 13.79), (6.323, -16.06, 29.5), (2.914, -12.41, 31.18), (3.582, -16.47, 31.26), (2.914, -12.41, 31.18), (3.463, -16.68, 33.03), (3.582, -16.47, 31.26), (7.158, -15.86, 27.41), (4.551, -11.36, 29.51), (6.323, -16.06, 29.5), (7.158, -15.86, 27.41), (7.159, -12.41, 24.42), (10.05, -12.41, 27.1), (6.229, -14.53, 36.31), (7.107, -16.27, 38.35), (5.267, -16.19, 35.98), (4.551, -11.36, 29.51), (4.314, -12.79, 34.22), (2.914, -12.41, 31.18), (4.551, -11.36, 29.51), (9.667, -11.52, 30.34), (7.579, -11.27, 32.96), (7.272, -13.99, 35.52), (8.653, -15.45, 37.54), (7.985, -15.79, 38.95), (6.229, -14.53, 36.31), (7.985, -15.79, 38.95), (7.528, -16.03, 39.29), (4.314, -12.79, 34.22), (7.272, -13.99, 35.52), (6.229, -14.53, 36.31), (7.579, -11.27, 32.96), (9.27, -14.27, 34.13), (7.272, -13.99, 35.52), (4.314, -12.79, 34.22), (5.267, -16.19, 35.98), (3.463, -16.68, 33.03), (-2.914, -12.41, 31.18), (-6.323, -16.06, 29.5), (-3.582, -16.47, 31.26), (-3.463, -16.68, 33.03), (-2.914, -12.41, 31.18), (-3.582, -16.47, 31.26), (-4.551, -11.36, 29.51), (-7.158, -15.86, 27.41), (-6.323, -16.06, 29.5), (-7.158, -15.86, 27.41), (-10.05, -12.41, 27.1), (-7.159, -12.41, 24.42), (-7.107, -16.27, 38.35), (-6.229, -14.53, 36.31), (-5.267, -16.19, 35.98), (-4.314, -12.79, 34.22), (-4.551, -11.36, 29.51), (-2.914, -12.41, 31.18), (-4.551, -11.36, 29.51), (-9.667, -11.52, 30.34), (-10.05, -12.41, 27.1), (-7.272, -13.99, 35.52), (-8.653, -15.45, 37.54), (-9.27, -14.27, 34.13), (-6.229, -14.53, 36.31), (-7.985, -15.79, 38.95), (-7.272, -13.99, 35.52), (-4.314, -12.79, 34.22), (-7.272, -13.99, 35.52), (-7.579, -11.27, 32.96), (-7.579, -11.27, 32.96), (-9.27, -14.27, 34.13), (-9.667, -11.52, 30.34), (-5.267, -16.19, 35.98), (-4.314, -12.79, 34.22), (-3.463, -16.68, 33.03), (6.323, -16.06, 29.5), (4.551, -11.36, 29.51), (2.914, -12.41, 31.18), (2.914, -12.41, 31.18), (4.314, -12.79, 34.22), (3.463, -16.68, 33.03), (7.158, -15.86, 27.41), (10.05, -12.41, 27.1), (4.551, -11.36, 29.51), (6.229, -14.53, 36.31), (7.528, -16.03, 39.29), (7.107, -16.27, 38.35), (4.551, -11.36, 29.51), (7.579, -11.27, 32.96), (4.314, -12.79, 34.22), (4.551, -11.36, 29.51), (10.05, -12.41, 27.1), (9.667, -11.52, 30.34), (7.272, -13.99, 35.52), (9.27, -14.27, 34.13), (8.653, -15.45, 37.54), (7.272, -13.99, 35.52), (4.314, -12.79, 34.22), (7.579, -11.27, 32.96), (7.272, -13.99, 35.52), (7.579, -11.27, 32.96), (9.667, -11.52, 30.34), (9.27, -14.27, 34.13), (4.314, -12.79, 34.22), (6.229, -14.53, 36.31), (5.267, -16.19, 35.98), (-2.914, -12.41, 31.18), (-4.551, -11.36, 29.51), (-6.323, -16.06, 29.5), (-3.463, -16.68, 33.03), (-4.314, -12.79, 34.22), (-2.914, -12.41, 31.18), (-4.551, -11.36, 29.51), (-10.05, -12.41, 27.1), (-7.158, -15.86, 27.41), (-7.107, -16.27, 38.35), (-7.528, -16.03, 39.29), (-6.229, -14.53, 36.31), (-4.314, -12.79, 34.22), (-7.579, -11.27, 32.96), (-4.551, -11.36, 29.51), (-4.551, -11.36, 29.51), (-7.579, -11.27, 32.96), (-9.667, -11.52, 30.34), (-7.272, -13.99, 35.52), (-7.985, -15.79, 38.95), (-8.653, -15.45, 37.54), (-7.528, -16.03, 39.29), (-4.314, -12.79, 34.22), (-6.229, -14.53, 36.31), (-7.272, -13.99, 35.52), (-7.579, -11.27, 32.96), (-7.272, -13.99, 35.52), (-9.27, -14.27, 34.13), (-5.267, -16.19, 35.98), (-6.229, -14.53, 36.31), (-4.314, -12.79, 34.22), (2.981, -6.659, 24.29), (5.056, -6.662, 20.99), (3.125, -4.377, 22.37), (2.142, -9.886, 16.6), (0.0, -6.222, 13.13), (3.152, -6.356, 14.08), (5.183, -9.639, 22.8), (5.056, -6.662, 20.99), (4.471, -8.192, 23.39), (3.152, -6.356, 14.08), (5.903, -1.871, 15.73), (6.171, -5.517, 17.47), (4.073, -2.702, 22.31), (5.723, -1.505, 19.0), (3.792, -0.9816, 21.62), (3.152, -6.356, 14.08), (0.0, -2.28, 12.08), (3.972, -2.167, 13.09), (6.171, -5.517, 17.47), (5.723, -1.505, 19.0), (6.171, -4.535, 20.06), (0.0, 2.916, 11.85), (3.253, 8.262, 10.14), (4.621, 2.866, 12.85), (3.972, -2.167, 13.09), (0.0, 2.916, 11.85), (4.621, 2.866, 12.85), (3.253, 8.262, 10.14), (0.0, 12.51, 12.61), (3.74, 13.72, 14.01), (3.74, 13.72, 14.01), (0.0, 13.27, 14.32), (2.854, 14.44, 14.62), (0.0, 13.27, 14.32), (2.463, 18.94, 11.39), (2.854, 14.44, 14.62), (0.0, 18.34, 9.712), (2.463, 25.77, 9.559), (2.463, 18.94, 11.39), (2.463, 25.77, 9.559), (0.0, 34.08, 9.596), (1.952, 33.86, 11.03), (-2.981, -6.659, 24.29), (-5.056, -6.662, 20.99), (-4.471, -8.192, 23.39), (-2.142, -9.886, 16.6), (0.0, -6.222, 13.13), (0.0, -11.45, 15.91), (-5.056, -6.662, 20.99), (-5.183, -9.639, 22.8), (-4.471, -8.192, 23.39), (-5.903, -1.871, 15.73), (-3.152, -6.356, 14.08), (-6.171, -5.517, 17.47), (-4.073, -2.702, 22.31), (-5.723, -1.505, 19.0), (-6.171, -4.535, 20.06), (-3.152, -6.356, 14.08), (0.0, -2.28, 12.08), (0.0, -6.222, 13.13), (-5.723, -1.505, 19.0), (-6.171, -5.517, 17.47), (-6.171, -4.535, 20.06), (-3.253, 8.262, 10.14), (0.0, 2.916, 11.85), (-4.621, 2.866, 12.85), (-3.972, -2.167, 13.09), (0.0, 2.916, 11.85), (0.0, -2.28, 12.08), (-3.253, 8.262, 10.14), (0.0, 12.51, 12.61), (0.0, 8.832, 11.59), (-3.74, 13.72, 14.01), (0.0, 13.27, 14.32), (0.0, 12.51, 12.61), (-2.463, 18.94, 11.39), (0.0, 13.27, 14.32), (-2.854, 14.44, 14.62), (-2.463, 25.77, 9.559), (0.0, 18.34, 9.712), (-2.463, 18.94, 11.39), (-2.463, 25.77, 9.559), (0.0, 34.08, 9.596), (0.0, 25.77, 7.714), (2.981, -6.659, 24.29), (4.471, -8.192, 23.39), (5.056, -6.662, 20.99), (2.142, -9.886, 16.6), (0.0, -11.45, 15.91), (0.0, -6.222, 13.13), (5.183, -9.639, 22.8), (6.287, -9.316, 19.05), (5.056, -6.662, 20.99), (3.152, -6.356, 14.08), (3.972, -2.167, 13.09), (5.903, -1.871, 15.73), (4.073, -2.702, 22.31), (6.171, -4.535, 20.06), (5.723, -1.505, 19.0), (3.152, -6.356, 14.08), (0.0, -6.222, 13.13), (0.0, -2.28, 12.08), (6.171, -5.517, 17.47), (5.903, -1.871, 15.73), (5.723, -1.505, 19.0), (0.0, 2.916, 11.85), (0.0, 8.832, 11.59), (3.253, 8.262, 10.14), (3.972, -2.167, 13.09), (0.0, -2.28, 12.08), (0.0, 2.916, 11.85), (3.253, 8.262, 10.14), (0.0, 8.832, 11.59), (0.0, 12.51, 12.61), (3.74, 13.72, 14.01), (0.0, 12.51, 12.61), (0.0, 13.27, 14.32), (0.0, 13.27, 14.32), (0.0, 18.34, 9.712), (2.463, 18.94, 11.39), (0.0, 18.34, 9.712), (0.0, 25.77, 7.714), (2.463, 25.77, 9.559), (2.463, 25.77, 9.559), (0.0, 25.77, 7.714), (0.0, 34.08, 9.596), (-2.981, -6.659, 24.29), (-3.125, -4.377, 22.37), (-5.056, -6.662, 20.99), (-2.142, -9.886, 16.6), (-3.152, -6.356, 14.08), (0.0, -6.222, 13.13), (-5.056, -6.662, 20.99), (-6.287, -9.316, 19.05), (-5.183, -9.639, 22.8), (-5.903, -1.871, 15.73), (-3.972, -2.167, 13.09), (-3.152, -6.356, 14.08), (-4.073, -2.702, 22.31), (-3.792, -0.9816, 21.62), (-5.723, -1.505, 19.0), (-3.152, -6.356, 14.08), (-3.972, -2.167, 13.09), (0.0, -2.28, 12.08), (-5.723, -1.505, 19.0), (-5.903, -1.871, 15.73), (-6.171, -5.517, 17.47), (-3.253, 8.262, 10.14), (0.0, 8.832, 11.59), (0.0, 2.916, 11.85), (-3.972, -2.167, 13.09), (-4.621, 2.866, 12.85), (0.0, 2.916, 11.85), (-3.253, 8.262, 10.14), (-3.74, 13.72, 14.01), (0.0, 12.51, 12.61), (-3.74, 13.72, 14.01), (-2.854, 14.44, 14.62), (0.0, 13.27, 14.32), (-2.463, 18.94, 11.39), (0.0, 18.34, 9.712), (0.0, 13.27, 14.32), (-2.463, 25.77, 9.559), (0.0, 25.77, 7.714), (0.0, 18.34, 9.712), (-2.463, 25.77, 9.559), (-1.952, 33.86, 11.03), (0.0, 34.08, 9.596)], [], [(0, 1, 2), (3, 4, 5), (6, 7, 8), (9, 10, 11), (12, 13, 14), (15, 16, 17), (18, 19, 20), (21, 22, 23), (24, 25, 26), (27, 28, 29), (30, 31, 32), (33, 34, 35), (36, 37, 38), (39, 40, 41), (42, 43, 44), (45, 46, 47), (48, 49, 50), (51, 52, 53), (54, 55, 56), (57, 58, 59), (60, 61, 62), (63, 64, 65), (66, 67, 68), (69, 70, 71), (72, 73, 74), (75, 76, 77), (78, 79, 80), (81, 82, 83), (84, 85, 86), (87, 88, 89), (90, 91, 92), (93, 94, 95), (96, 97, 98), (99, 100, 101), (102, 103, 104), (105, 106, 107), (108, 109, 110), (111, 112, 113), (114, 115, 116), (117, 118, 119), (120, 121, 122), (123, 124, 125), (126, 127, 128), (129, 130, 131), (132, 133, 134), (135, 136, 137), (138, 139, 140), (141, 142, 143), (144, 145, 146), (147, 148, 149), (150, 151, 152), (153, 154, 155), (156, 157, 158), (159, 160, 161), (162, 156, 158), (163, 164, 165), (166, 167, 168), (169, 170, 171), (172, 173, 174), (175, 176, 177), (178, 179, 180), (181, 182, 183), (184, 185, 186), (187, 188, 189), (190, 191, 192), (193, 194, 195), (196, 197, 198), (199, 200, 201), (202, 203, 204), (205, 206, 207), (208, 209, 210), (211, 212, 213), (214, 215, 216), (217, 218, 219), (220, 221, 222), (223, 224, 225), (226, 227, 228), (229, 230, 231), (232, 233, 234), (235, 229, 231), (236, 237, 238), (239, 240, 241), (242, 243, 244), (245, 246, 247), (248, 249, 250), (251, 252, 253), (254, 255, 256), (257, 258, 259), (260, 261, 262), (263, 264, 265), (266, 267, 268), (269, 270, 271), (272, 273, 274), (275, 276, 277), (278, 279, 280), (281, 282, 283), (284, 285, 286), (287, 288, 289), (290, 291, 292), (293, 294, 295), (1, 296, 2), (297, 298, 299), (300, 301, 302), (303, 304, 305), (306, 307, 308), (309, 310, 311), (312, 313, 314), (315, 316, 317), (318, 319, 320), (321, 322, 323), (324, 325, 326), (327, 328, 329), (330, 331, 332), (333, 334, 335), (336, 337, 338), (339, 340, 341), (342, 343, 344), (345, 346, 347), (348, 349, 350), (351, 352, 353), (354, 355, 356), (357, 358, 359), (360, 67, 361), (362, 363, 364), (365, 366, 367), (368, 369, 370), (371, 372, 373), (374, 375, 376), (377, 378, 379), (380, 381, 382), (383, 384, 385), (386, 387, 388), (389, 390, 391), (392, 393, 394), (395, 396, 397), (398, 399, 400), (401, 402, 403), (404, 405, 406), (407, 408, 409), (410, 411, 412), (413, 414, 415), (416, 417, 418), (419, 420, 421), (422, 423, 424), (425, 426, 427), (428, 429, 430), (431, 432, 433), (434, 435, 436), (437, 438, 439), (440, 441, 442), (443, 444, 445), (446, 447, 448), (449, 450, 451), (452, 453, 454), (455, 450, 456), (457, 458, 459), (460, 461, 462), (463, 464, 465), (466, 467, 468), (469, 470, 471), (472, 473, 474), (475, 476, 477), (478, 479, 480), (481, 482, 483), (484, 485, 486), (487, 488, 489), (490, 491, 492), (493, 494, 495), (496, 497, 498), (499, 500, 501), (502, 503, 504), (505, 506, 507), (508, 509, 510), (511, 512, 513), (514, 515, 516), (517, 518, 519), (520, 521, 522), (523, 524, 525), (526, 527, 528), (529, 524, 530), (531, 532, 533), (534, 535, 536), (537, 538, 539), (540, 541, 542), (543, 544, 545), (546, 547, 548), (549, 550, 551), (552, 553, 554), (555, 556, 557), (558, 559, 560), (561, 562, 563), (564, 565, 566), (567, 568, 569), (570, 571, 572), (573, 574, 575), (576, 577, 578), (579, 580, 581), (582, 583, 584), (585, 586, 587), (588, 589, 590), (591, 592, 593), (594, 299, 298), (595, 596, 597), (598, 599, 600), (601, 602, 603), (604, 605, 606), (607, 608, 609), (610, 611, 612), (613, 614, 615), (616, 617, 618), (619, 620, 621), (622, 623, 624), (625, 626, 627), (628, 629, 630), (631, 632, 633), (634, 635, 636), (637, 638, 639), (640, 356, 355), (66, 641, 67), (642, 643, 644), (645, 646, 647), (648, 649, 650), (651, 652, 653), (654, 655, 656), (657, 658, 659), (660, 661, 662), (663, 664, 665), (666, 667, 668), (669, 670, 671), (672, 673, 674), (675, 676, 677), (678, 679, 680), (123, 681, 124), (682, 683, 684), (685, 686, 687), (688, 689, 690), (691, 692, 693), (694, 695, 696), (697, 698, 699), (700, 701, 702), (703, 704, 705), (706, 707, 708), (709, 710, 711), (156, 712, 157), (713, 714, 715), (162, 716, 156), (717, 718, 719), (166, 720, 167), (721, 722, 723), (724, 725, 726), (727, 728, 729), (730, 731, 732), (733, 734, 735), (736, 737, 738), (739, 740, 741), (742, 743, 744), (745, 746, 747), (748, 749, 750), (751, 752, 753), (754, 755, 756), (757, 758, 759), (760, 761, 762), (763, 764, 765), (766, 767, 768), (769, 770, 771), (772, 773, 774), (775, 776, 777), (778, 779, 780), (229, 781, 230), (782, 783, 784), (235, 785, 229), (786, 787, 788), (239, 789, 240), (790, 791, 792), (793, 794, 795), (796, 797, 798), (799, 800, 801), (802, 803, 804), (805, 806, 807), (260, 808, 261), (809, 810, 811), (812, 813, 814), (815, 816, 817), (818, 819, 820), (821, 822, 823), (824, 825, 826), (827, 828, 829), (830, 831, 832), (833, 834, 835), (836, 837, 838), (839, 840, 841), (842, 843, 844), (845, 846, 847), (848, 849, 850), (851, 852, 853), (854, 855, 856), (857, 858, 859), (860, 861, 862), (863, 864, 865), (866, 867, 868), (869, 870, 871), (872, 873, 874), (875, 876, 877), (878, 879, 880), (881, 882, 883), (884, 885, 886), (887, 888, 889), (890, 891, 892), (360, 68, 67), (893, 894, 895), (896, 897, 898), (899, 900, 901), (902, 903, 904), (905, 906, 907), (908, 909, 910), (911, 912, 913), (914, 915, 916), (917, 918, 919), (920, 921, 922), (923, 924, 925), (926, 927, 928), (929, 930, 931), (416, 932, 417), (933, 934, 935), (936, 937, 938), (939, 940, 941), (942, 943, 944), (945, 946, 947), (948, 949, 950), (951, 952, 953), (954, 955, 956), (957, 958, 959), (960, 961, 962), (449, 963, 450), (964, 965, 966), (455, 451, 450), (967, 968, 969), (460, 970, 461), (971, 972, 973), (974, 975, 976), (977, 978, 979), (980, 981, 982), (983, 984, 985), (986, 987, 988), (989, 990, 991), (992, 993, 994), (995, 996, 997), (998, 999, 1000), (1001, 1002, 1003), (1004, 1005, 1006), (1007, 1008, 1009), (1010, 1011, 1012), (1013, 1014, 1015), (1016, 1017, 1018), (1019, 1020, 1021), (1022, 1023, 1024), (1025, 1026, 1027), (1028, 1029, 1030), (523, 1031, 524), (1032, 1033, 1034), (529, 525, 524), (1035, 1036, 1037), (534, 1038, 535), (1039, 1040, 1041), (1042, 1043, 1044), (1045, 1046, 1047), (1048, 1049, 1050), (1051, 1052, 1053), (1054, 1055, 1056), (555, 1057, 556), (1058, 1059, 1060), (1061, 1062, 1063), (1064, 1065, 1066), (1067, 1068, 1069), (1070, 1071, 1072), (1073, 1074, 1075), (1076, 1077, 1078), (1079, 1080, 1081), (1082, 1083, 1084), (1085, 1086, 1087), (1088, 1089, 1090), (1091, 1092, 1093), (1094, 1095, 1096), (1097, 1098, 1099), (1100, 1101, 1102), (1103, 1104, 1105), (1106, 1107, 1108), (1109, 1110, 1111), (1112, 1113, 1114), (1115, 1116, 1117), (1118, 1119, 1120), (1121, 1122, 1123), (1124, 1125, 1126), (1127, 1128, 1129), (1130, 1131, 1132), (1133, 1134, 1135), (1136, 1137, 1138), (1139, 1140, 1141), (1142, 1143, 1144), (1145, 1146, 1147), (1148, 1149, 1150), (1151, 1152, 1153), (1154, 1155, 1156), (1157, 1158, 1159), (1160, 1161, 1162), (1163, 1164, 1165), (1166, 1167, 1168), (1169, 1170, 1171), (1172, 1173, 1174), (1175, 1176, 1177), (1178, 1179, 1180), (1181, 1182, 1183), (1184, 1185, 1186), (1187, 1188, 1189), (1190, 1191, 1192), (1193, 1194, 1195), (1196, 1197, 1198), (1199, 1200, 1201), (1202, 1203, 1204), (1205, 1206, 1207), (1208, 1209, 1210), (1211, 1212, 1213), (1214, 1215, 1216), (1217, 1218, 1219), (1220, 1221, 1222), (1223, 1224, 1225), (1226, 1227, 1228), (1229, 1230, 1231), (1232, 1233, 1234), (1235, 1236, 1237), (1238, 1239, 1240), (1241, 1242, 1243), (1244, 1245, 1246), (1247, 1248, 1249), (1250, 1251, 1252), (1253, 1254, 1255), (1256, 1257, 1258), (1259, 1260, 1261), (1262, 1263, 1264), (1265, 1266, 1267), (1268, 1269, 1270), (1271, 1272, 1273), (1274, 1275, 1276), (1277, 1278, 1279), (1280, 1281, 1282), (1283, 1284, 1285), (1286, 1287, 1288), (1289, 1290, 1291), (1292, 1293, 1294), (1295, 1296, 1297), (1298, 1299, 1300), (1301, 1302, 1303), (1304, 1305, 1306), (1307, 1308, 1309), (1310, 1311, 1312), (1313, 1314, 1315), (1316, 1317, 1318), (1319, 1320, 1321), (1322, 1323, 1324), (1325, 1326, 1327), (1328, 1329, 1330), (1331, 1332, 1333), (1334, 1335, 1336), (1337, 1338, 1339), (1340, 1341, 1342), (1343, 1344, 1345), (1346, 1347, 1348), (1349, 1350, 1351), (1352, 1353, 1354), (1355, 1356, 1357), (1358, 1359, 1360), (1361, 1362, 1363), (1364, 1365, 1366), (1367, 1368, 1369), (1370, 1371, 1372), (1373, 1374, 1375), (1376, 1377, 1378), (1379, 1380, 1381), (1382, 1383, 1384), (1385, 1386, 1387), (1388, 1389, 1390), (1391, 1392, 1393), (1394, 1395, 1396), (1397, 1398, 1399), (1400, 1401, 1402), (1403, 1404, 1405), (1406, 1407, 1408), (1409, 1410, 1411), (1412, 1413, 1414), (1415, 1416, 1417), (1418, 1419, 1420), (1421, 1422, 1423), (1424, 1425, 1426), (1427, 1428, 1429), (1430, 1431, 1432), (1433, 1434, 1435), (1436, 1437, 1438), (1439, 1436, 1438), (1440, 1441, 1442), (1443, 1444, 1445), (1446, 1447, 1448), (1449, 1450, 1451), (1452, 1185, 1453), (1454, 1455, 1456), (1191, 1457, 1458), (1459, 1194, 1460), (1461, 1462, 1463), (1464, 1465, 1466), (1467, 1468, 1469), (1470, 1471, 1472), (1473, 1474, 1475), (1476, 1477, 1478), (1479, 1480, 1481), (1482, 1483, 1484), (1485, 1486, 1487), (1488, 1489, 1490), (1491, 1226, 1492), (1493, 1494, 1495), (1496, 1497, 1498), (1236, 1499, 1237), (1500, 1501, 1502), (1503, 1504, 1505), (1506, 1507, 1508), (1509, 1510, 1511), (1512, 1513, 1514), (1515, 1516, 1517), (1518, 1519, 1520), (1521, 1522, 1523), (1263, 1524, 1264), (1525, 1526, 1527), (1528, 1268, 1529), (1530, 1271, 1531), (1532, 1533, 1534), (1535, 1536, 1537), (1538, 1539, 1540), (1541, 1542, 1543), (1544, 1286, 1545), (1546, 1547, 1548), (1549, 1550, 1551), (1552, 1553, 1554), (1555, 1556, 1557), (1558, 1559, 1560), (1561, 1562, 1563), (1564, 1565, 1566), (1567, 1568, 1569), (1570, 1571, 1572), (1573, 1574, 1575), (1576, 1577, 1578), (1579, 1580, 1581), (1582, 1583, 1584), (1585, 1586, 1587), (1588, 1589, 1590), (1591, 1592, 1593), (1594, 1595, 1596), (1597, 1598, 1599), (1600, 1601, 1602), (1603, 1604, 1605), (1606, 1607, 1608), (1609, 1610, 1611), (1612, 1613, 1614), (1615, 1616, 1617), (1618, 1619, 1620), (1621, 1622, 1623), (1624, 1625, 1626), (1627, 1628, 1629), (1630, 1631, 1632), (1633, 1634, 1635), (1636, 1637, 1638), (1639, 1640, 1641), (1642, 1643, 1644), (1645, 1646, 1647), (1648, 1649, 1650), (1651, 1652, 1653), (1654, 1655, 1656), (1657, 1658, 1659), (1660, 1661, 1662), (1663, 1664, 1665), (1666, 1667, 1668), (1669, 1670, 1671), (1672, 1673, 1674), (1675, 1676, 1677), (1678, 1679, 1680), (1681, 1682, 1683), (1684, 1685, 1686), (1687, 1688, 1689), (1690, 1691, 1692), (1693, 1694, 1695), (1696, 1697, 1698), (1699, 1700, 1701), (1702, 1703, 1704), (1705, 1706, 1707), (1708, 1709, 1710), (1184, 1453, 1185), (1711, 1712, 1713), (1714, 1715, 1716), (1193, 1460, 1194), (1717, 1718, 1719), (1720, 1721, 1722), (1723, 1724, 1725), (1726, 1727, 1728), (1729, 1730, 1731), (1732, 1733, 1734), (1735, 1736, 1737), (1738, 1739, 1740), (1741, 1742, 1743), (1744, 1745, 1746), (1747, 1748, 1749), (1750, 1751, 1752), (1235, 1753, 1236), (1754, 1755, 1756), (1757, 1758, 1759), (1760, 1761, 1762), (1763, 1764, 1765), (1766, 1767, 1768), (1769, 1770, 1771), (1772, 1773, 1774), (1262, 1775, 1263), (1776, 1777, 1778), (1268, 1779, 1269), (1271, 1780, 1272), (1781, 1782, 1783), (1784, 1785, 1786), (1541, 1787, 1788), (1789, 1790, 1791), (1792, 1793, 1794), (1795, 1796, 1797), (1798, 1799, 1800), (1801, 1802, 1803), (1804, 1805, 1806), (1807, 1808, 1809), (1307, 1810, 1308), (1811, 1812, 1813), (1814, 1815, 1816), (1817, 1818, 1819), (1820, 1821, 1822), (1823, 1824, 1825), (1826, 1827, 1828), (1829, 1830, 1831), (1832, 1833, 1834), (1835, 1836, 1837), (1340, 1838, 1341), (1839, 1840, 1841), (1842, 1843, 1844), (1845, 1846, 1847), (1848, 1849, 1850), (1851, 1852, 1853), (1854, 1855, 1856), (1857, 1858, 1859), (1370, 1860, 1371), (1861, 1862, 1863), (1864, 1865, 1866), (1867, 1868, 1869), (1870, 1871, 1872), (1873, 1874, 1875), (1876, 1877, 1878), (1879, 1880, 1881), (1882, 1883, 1884), (1885, 1886, 1887), (1888, 1889, 1890), (1891, 1892, 1893), (1894, 1895, 1896), (1897, 1898, 1899), (1900, 1901, 1902), (1903, 1904, 1905), (1906, 1907, 1908), (1909, 1910, 1911), (1912, 1913, 1914), (1915, 1916, 1917), (1918, 1919, 1920), (1921, 1922, 1923), (1924, 1925, 1926), (1927, 1928, 1929), (1930, 1931, 1932), (1452, 1933, 1185), (1934, 1935, 1936), (1937, 1938, 1939), (1459, 1940, 1194), (1941, 1942, 1943), (1944, 1945, 1946), (1947, 1948, 1949), (1950, 1951, 1952), (1953, 1954, 1955), (1956, 1957, 1958), (1959, 1960, 1961), (1962, 1963, 1964), (1965, 1966, 1967), (1968, 1969, 1970), (1971, 1972, 1973), (1974, 1975, 1976), (1236, 1977, 1499), (1978, 1979, 1980), (1981, 1982, 1983), (1984, 1985, 1986), (1987, 1988, 1989), (1990, 1991, 1992), (1993, 1994, 1995), (1996, 1997, 1998), (1263, 1999, 1524), (2000, 2001, 2002), (1528, 1779, 1268), (1530, 1780, 1271), (2003, 2004, 2005), (2006, 2007, 2008), (2009, 2010, 2011), (2012, 2013, 2014), (2015, 2016, 2017), (2018, 2019, 2020), (2021, 2022, 2023), (2024, 2025, 2026), (2027, 1303, 1302), (2028, 2029, 2030), (1564, 2031, 1565), (2032, 2033, 2034), (2035, 2036, 2037), (2038, 2039, 2040), (2041, 2042, 2043), (2044, 2045, 2046), (2047, 2048, 2049), (2050, 2051, 2052), (2053, 2054, 2055), (2056, 2057, 2058), (1597, 2059, 1598), (2060, 2061, 2062), (2063, 2064, 2065), (2066, 2067, 2068), (2069, 2070, 2071), (2072, 2073, 2074), (2075, 2076, 2077), (2078, 2079, 2080), (1627, 2081, 1628), (2082, 2083, 2084), (2085, 2086, 2087), (2088, 2089, 2090), (2091, 2092, 2093), (2094, 2095, 2096), (2097, 2098, 2099), (2100, 2101, 2102), (2103, 2104, 2105), (2106, 2107, 2108), (2109, 2110, 2111), (2112, 2113, 2114), (2115, 2116, 2117), (2118, 2119, 2120), (2121, 2122, 2123), (2124, 2125, 2126), (2127, 2128, 2129), (2130, 2131, 2132), (2133, 2134, 2135), (2136, 1916, 1915), (2137, 1695, 1694), (2138, 2139, 2140), (2141, 2142, 2143), (2144, 2145, 2146), (2147, 2148, 2149), (2150, 2151, 2152), (2153, 2154, 2155), (2156, 2157, 2158), (2159, 2160, 2161), (2162, 2163, 2164), (2165, 2166, 2167), (2168, 2169, 2170), (2171, 2172, 2173), (2174, 2175, 2176), (2177, 2178, 2179), (2180, 2181, 2182), (2183, 2184, 2185), (2186, 2187, 2188), (2189, 2190, 2191), (2192, 2193, 2194), (2195, 2196, 2197), (2198, 2199, 2200), (2201, 2202, 2203), (2204, 2205, 2206), (2207, 2208, 2209), (2210, 2211, 2212), (2213, 2214, 2215), (2216, 2217, 2218), (2219, 2220, 2221), (2222, 2223, 2224), (2225, 2226, 2227), (2228, 2229, 2230), (2162, 2231, 2163), (2232, 2233, 2234), (2235, 2236, 2237), (2238, 2239, 2240), (2241, 2242, 2243), (2244, 2245, 2246), (2247, 2248, 2249), (2250, 2251, 2252), (2253, 2254, 2255), (2256, 2257, 2258), (2259, 2260, 2261), (2198, 2262, 2199), (2263, 2264, 2265), (2266, 2267, 2268), (2269, 2270, 2271), (2272, 2273, 2274), (2275, 2276, 2277), (2278, 2279, 2280), (2281, 2282, 2283), (2284, 2285, 2286), (2287, 2288, 2289), (2290, 2291, 2292), (2293, 2294, 2295), (2296, 2297, 2298), (2299, 2300, 2301), (2302, 2303, 2304), (2305, 2306, 2307), (2308, 2309, 2310), (2311, 2312, 2313), (2314, 2315, 2316), (2317, 2318, 2319), (2320, 2321, 2322), (2323, 2324, 2325), (2326, 2327, 2328), (2329, 2330, 2331), (2332, 2333, 2334), (2335, 2336, 2337), (2338, 2339, 2340), (2341, 2342, 2343), (2344, 2345, 2346), (2347, 2348, 2349), (2350, 2351, 2352), (2353, 2354, 2355), (2356, 2357, 2358), (2359, 2360, 2361), (2362, 2363, 2364), (2365, 2366, 2367), (2368, 2369, 2370), (2371, 2372, 2373), (2374, 2375, 2376), (2377, 2378, 2379), (2380, 2381, 2382), (2383, 2384, 2385), (2386, 2387, 2388), (2389, 2390, 2391), (2392, 2393, 2394), (2395, 2396, 2397), (2398, 2399, 2400), (2401, 2402, 2403), (2404, 2405, 2406), (2407, 2408, 2409), (2410, 2411, 2412), (2413, 2414, 2415), (2416, 2417, 2418), (2419, 2420, 2421), (2422, 2423, 2424), (2425, 2426, 2427), (2428, 2429, 2430), (2431, 2432, 2433), (2434, 2435, 2436), (2437, 2438, 2439)])
me_cube_001.polygons.foreach_set('use_smooth', [True] * 852)
me_cube_001.polygons.foreach_set('material_index', [0, 2, 0, 0, 0, 0, 0, 0, 2, 0, 2, 0, 0, 0, 0, 2, 0, 0, 0, 0, 0, 0, 0, 0, 0, 0, 0, 0, 0, 0, 0, 0, 0, 0, 0, 0, 0, 0, 0, 0, 1, 0, 0, 0, 1, 1, 1, 1, 1, 1, 1, 1, 0, 1, 0, 1, 1, 1, 1, 1, 0, 0, 0, 0, 0, 0, 0, 0, 0, 1, 0, 0, 0, 1, 1, 1, 1, 0, 1, 0, 1, 1, 1, 1, 1, 0, 0, 0, 0, 0, 0, 0, 0, 0, 0, 0, 0, 0, 0, 0, 0, 2, 0, 0, 0, 0, 0, 2, 2, 0, 2, 0, 0, 0, 0, 2, 0, 0, 0, 0, 0, 0, 0, 0, 0, 0, 0, 0, 0, 0, 0, 0, 0, 0, 0, 0, 0, 0, 0, 0, 1, 0, 0, 0, 1, 1, 1, 1, 1, 1, 1, 1, 0, 1, 0, 1, 1, 1, 1, 1, 0, 0, 0, 0, 0, 0, 0, 0, 0, 1, 0, 0, 0, 1, 1, 1, 1, 0, 1, 0, 1, 1, 1, 1, 1, 0, 0, 0, 0, 0, 0, 0, 0, 0, 0, 0, 0, 0, 0, 0, 0, 2, 0, 0, 0, 2, 0, 2, 2, 0, 0, 0, 2, 0, 0, 0, 0, 0, 0, 0, 0, 0, 0, 0, 0, 0, 0, 0, 0, 0, 0, 1, 0, 0, 0, 1, 1, 1, 1, 1, 1, 1, 1, 0, 1, 1, 1, 1, 1, 1, 1, 0, 0, 0, 0, 0, 0, 0, 0, 0, 1, 0, 0, 0, 1, 1, 1, 1, 1, 1, 1, 1, 1, 1, 1, 1, 0, 0, 0, 0, 0, 0, 0, 0, 0, 0, 0, 0, 0, 0, 0, 2, 0, 0, 0, 2, 0, 0, 2, 0, 0, 0, 2, 0, 0, 0, 0, 0, 0, 0, 0, 0, 0, 0, 0, 0, 0, 0, 0, 0, 0, 1, 0, 0, 0, 1, 1, 1, 1, 1, 1, 1, 1, 1, 1, 1, 1, 1, 1, 1, 1, 0, 0, 0, 0, 0, 0, 0, 0, 0, 1, 0, 0, 0, 1, 1, 1, 1, 1, 1, 0, 1, 1, 1, 1, 1, 0, 0, 0, 0, 0, 0, 0, 0, 0, 0, 0, 0, 0, 0, 3, 3, 3, 3, 3, 3, 3, 3, 3, 3, 3, 3, 3, 3, 3, 3, 3, 3, 3, 3, 3, 3, 3, 3, 3, 3, 3, 3, 2, 0, 2, 0, 0, 4, 4, 0, 0, 0, 0, 0, 2, 4, 0, 0, 0, 0, 0, 2, 2, 2, 0, 0, 0, 0, 2, 4, 2, 2, 2, 4, 4, 4, 4, 2, 2, 2, 4, 2, 2, 2, 0, 0, 0, 0, 0, 0, 0, 0, 0, 0, 0, 0, 0, 0, 0, 0, 0, 0, 0, 0, 0, 0, 0, 0, 0, 0, 0, 0, 0, 0, 0, 0, 0, 0, 0, 0, 0, 0, 0, 0, 0, 0, 2, 2, 2, 2, 2, 2, 2, 0, 2, 0, 0, 4, 4, 0, 0, 0, 0, 0, 4, 4, 0, 0, 0, 2, 0, 2, 2, 2, 0, 2, 0, 0, 2, 4, 2, 2, 2, 4, 4, 4, 4, 2, 2, 2, 4, 2, 2, 2, 0, 0, 0, 0, 0, 0, 0, 0, 0, 0, 0, 0, 0, 0, 0, 0, 0, 0, 0, 0, 0, 0, 0, 0, 0, 0, 0, 0, 0, 0, 0, 0, 0, 0, 0, 0, 0, 0, 0, 0, 0, 0, 2, 2, 2, 2, 2, 2, 2, 0, 2, 0, 0, 4, 4, 0, 0, 0, 0, 0, 4, 4, 0, 0, 0, 2, 0, 2, 2, 0, 2, 0, 2, 4, 2, 2, 2, 4, 4, 4, 4, 2, 2, 4, 0, 2, 2, 0, 0, 0, 0, 0, 0, 0, 0, 0, 0, 0, 0, 0, 0, 0, 0, 0, 0, 0, 0, 0, 0, 0, 0, 0, 0, 0, 0, 0, 0, 0, 0, 0, 0, 0, 0, 2, 2, 2, 2, 2, 2, 2, 0, 2, 0, 0, 4, 4, 0, 0, 0, 0, 0, 2, 4, 0, 0, 0, 0, 0, 2, 2, 0, 0, 0, 2, 4, 2, 2, 2, 4, 4, 4, 4, 2, 2, 4, 0, 2, 2, 0, 0, 0, 0, 0, 0, 0, 0, 0, 0, 0, 0, 0, 0, 0, 0, 0, 0, 0, 0, 0, 0, 0, 0, 0, 0, 0, 0, 0, 0, 0, 0, 0, 0, 0, 0, 2, 2, 2, 2, 2, 2, 0, 0, 0, 0, 0, 4, 4, 0, 0, 4, 0, 0, 0, 0, 0, 0, 0, 4, 0, 0, 0, 4, 0, 0, 0, 0, 0, 0, 4, 0, 0, 0, 4, 0, 0, 0, 0, 0, 0, 4, 4, 0, 0, 4, 0, 0, 0, 2, 0, 0, 0, 2, 0, 2, 2, 2, 0, 0, 0, 0, 0, 2, 0, 0, 0, 2, 0, 2, 2, 2, 2, 0, 0, 0, 0, 2, 0, 0, 0, 2, 0, 2, 2, 2, 2, 0, 0, 0, 0, 2, 0, 0, 0, 2, 0, 2, 2, 2, 0, 0, 0, 0])
me_cube_001.materials.append(mat_dark)
me_cube_001.materials.append(mat_material)
me_cube_001.materials.append(mat_light)
me_cube_001.materials.append(mat_nose)
me_cube_001.materials.append(mat_pads)
me_cube_001.update()
arm_skeleton = bpy.data.armatures.new('skeleton')  # bones are not reproduced

# ---- objects
ob_cube_001 = bpy.data.objects.new('Cube.001', me_cube_001)
ob_materials = bpy.data.objects.new('Materials', None)
ob_root = bpy.data.objects.new('Root', None)
ob_scene = bpy.data.objects.new('scene', None)
ob_skeleton = bpy.data.objects.new('skeleton', arm_skeleton)
ob_sketchfab_model = bpy.data.objects.new('Sketchfab_model', None)
ob_skin0 = bpy.data.objects.new('skin0', None)
ob_skinnedmeshes = bpy.data.objects.new('SkinnedMeshes', None)

# ---- transforms, parenting, visibility, modifiers, constraints
ob_cube_001.location = (0.0, 0.0, 0.0)
ob_cube_001.scale = (2.463, 2.463, 2.463)
_vg = ob_cube_001.vertex_groups.new(name='n27')
_vg = ob_cube_001.vertex_groups.new(name='n30')
_vg = ob_cube_001.vertex_groups.new(name='n5')
_vg = ob_cube_001.vertex_groups.new(name='n32')
_vg = ob_cube_001.vertex_groups.new(name='n29')
_vg = ob_cube_001.vertex_groups.new(name='n26')
_vg = ob_cube_001.vertex_groups.new(name='n34')
_vg = ob_cube_001.vertex_groups.new(name='n39')
_vg = ob_cube_001.vertex_groups.new(name='n31')
_vg = ob_cube_001.vertex_groups.new(name='n28')
_vg = ob_cube_001.vertex_groups.new(name='n35')
_vg = ob_cube_001.vertex_groups.new(name='n44')
_vg = ob_cube_001.vertex_groups.new(name='n24')
_vg = ob_cube_001.vertex_groups.new(name='n23')
_vg = ob_cube_001.vertex_groups.new(name='n16')
_vg = ob_cube_001.vertex_groups.new(name='n15')
_vg = ob_cube_001.vertex_groups.new(name='n13')
_vg = ob_cube_001.vertex_groups.new(name='n6')
_vg = ob_cube_001.vertex_groups.new(name='n8')
_vg = ob_cube_001.vertex_groups.new(name='n9')
_vg = ob_cube_001.vertex_groups.new(name='n10')
_vg = ob_cube_001.vertex_groups.new(name='n36')
_vg = ob_cube_001.vertex_groups.new(name='n37')
_vg = ob_cube_001.vertex_groups.new(name='n38')
_vg = ob_cube_001.vertex_groups.new(name='n17')
_vg = ob_cube_001.vertex_groups.new(name='n18')
_vg = ob_cube_001.vertex_groups.new(name='n11')
_vg = ob_cube_001.vertex_groups.new(name='n12')
_vg = ob_cube_001.vertex_groups.new(name='n33')
_vg = ob_cube_001.vertex_groups.new(name='n40')
_vg = ob_cube_001.vertex_groups.new(name='n45')
_vg = ob_cube_001.vertex_groups.new(name='n19')
_vg = ob_cube_001.vertex_groups.new(name='n14')
_vg = ob_cube_001.vertex_groups.new(name='n20')
_vg = ob_cube_001.vertex_groups.new(name='n41')
_vg = ob_cube_001.vertex_groups.new(name='n42')
_vg = ob_cube_001.vertex_groups.new(name='n43')
_vg = ob_cube_001.vertex_groups.new(name='n21')
_vg = ob_cube_001.vertex_groups.new(name='n22')
_vg = ob_cube_001.vertex_groups.new(name='n7')
ob_materials.parent = ob_scene
ob_materials.location = (0.0, 0.0, 0.0)
ob_materials.empty_display_size = 0.1
ob_root.parent = ob_sketchfab_model
ob_root.location = (0.0, 0.0, 0.0)
ob_root.empty_display_size = 0.1
ob_scene.location = (0.0, 0.0, 0.0)
ob_scene.scale = (2.463, 2.463, 2.463)
ob_scene.empty_display_size = 0.1
ob_skeleton.parent = ob_skin0
ob_skeleton.location = (0.0, 0.0, 0.0)
ob_sketchfab_model.parent = ob_skinnedmeshes
ob_sketchfab_model.location = (0.0, 0.0, 0.0)
ob_sketchfab_model.empty_display_size = 0.1
ob_skin0.parent = ob_root
ob_skin0.location = (0.0, 0.0, 0.0)
ob_skin0.empty_display_size = 0.1
ob_skinnedmeshes.parent = ob_scene
ob_skinnedmeshes.location = (0.0, 0.0, 0.0)
ob_skinnedmeshes.empty_display_size = 0.1

# ---- collection membership
col_collection.objects.link(ob_cube_001)
col_collection.objects.link(ob_materials)
col_collection.objects.link(ob_root)
col_collection.objects.link(ob_scene)
col_collection.objects.link(ob_skeleton)
col_collection.objects.link(ob_sketchfab_model)
col_collection.objects.link(ob_skin0)
col_collection.objects.link(ob_skinnedmeshes)

# ---- scene / render settings (as saved in the file)
scene.frame_start = 0; scene.frame_end = 99; scene.frame_set(39)
scene.render.engine = 'BLENDER_EEVEE_NEXT'
bpy.context.view_layer.update()

# ---- added for rendering (the .blend has no active camera and no usable light): camera, sun
cam_auto = bpy.data.cameras.new('AutoCamera')
cam_auto.lens = 50.0
cam_auto.sensor_width = 36.0
cam_auto.clip_end = 3147.18
ob_auto_camera = bpy.data.objects.new('AutoCamera', cam_auto)
scene.collection.objects.link(ob_auto_camera)
ob_auto_camera.location = (179.327, -195.725, 192.068)
ob_auto_camera.rotation_euler = (1.09748, -7.21219e-08, 0.694738)
scene.camera = ob_auto_camera
light_auto_sun = bpy.data.lights.new('AutoSun', 'SUN')
light_auto_sun.energy = 3.0
light_auto_sun.angle = 0.0523599
ob_auto_sun = bpy.data.objects.new('AutoSun', light_auto_sun)
scene.collection.objects.link(ob_auto_sun)
ob_auto_sun.rotation_euler = (0.872665, 0.174533, 0.523599)
bpy.context.view_layer.update()
